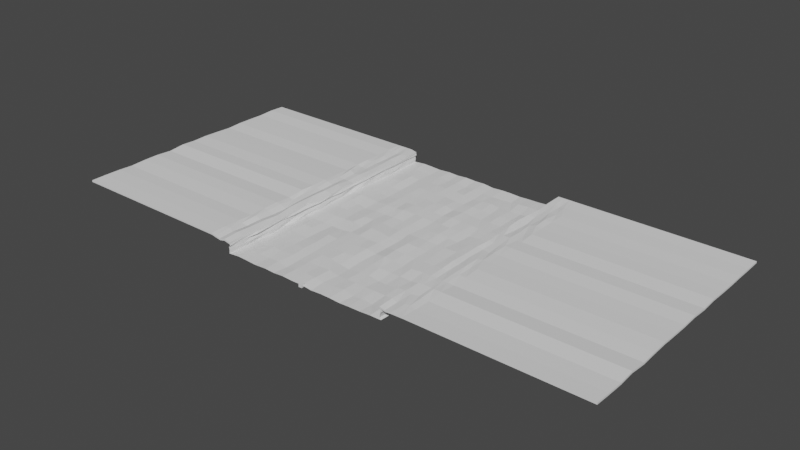 # Source: flatMedium.blend  (saved by Blender 2.93.21; exported with 4.5.12 LTS)
import bpy
from mathutils import Matrix  # noqa: F401  (used for matrix-valued properties, if any)

bpy.ops.wm.read_factory_settings(use_empty=True)
scene = bpy.context.scene
scene.name = 'Scene'

# ---- collections
col_collection = bpy.data.collections.new('Collection'); scene.collection.children.link(col_collection)

# ---- world
world_world = bpy.data.worlds.new('World'); scene.world = world_world
world_world.use_nodes = True; world_world.node_tree.nodes.clear()
_N = world_world.node_tree.nodes; _L = world_world.node_tree.links
n0 = _N.new('ShaderNodeOutputWorld'); n0.name = 'World Output'; n0.location = (300, 300)
n1 = _N.new('ShaderNodeBackground'); n1.name = 'Background'; n1.location = (10, 300)
n1.inputs[0].default_value = (0.05088, 0.05088, 0.05088, 1.0)
_L.new(n1.outputs[0], n0.inputs[0])
n0.is_active_output = True
world_world.color = (0.05088, 0.05088, 0.05088)
world_world.use_sun_shadow = False
world_world.sun_shadow_jitter_overblur = 0.0

# ---- meshes
me_cube_005 = bpy.data.meshes.new('Cube.005')
me_cube_005.from_pydata([(-1.0, -1.0, -1.0), (-1.0, -1.0, 1.0), (-1.0, 1.0, -1.0), (-1.0, 1.0, 1.0), (1.0, -1.0, -1.0), (1.0, -1.0, 1.0), (1.0, 1.0, -1.0), (1.0, 1.0, 1.0)], [], [(0, 1, 3, 2), (2, 3, 7, 6), (6, 7, 5, 4), (4, 5, 1, 0), (2, 6, 4, 0), (7, 3, 1, 5)])
_uv = me_cube_005.uv_layers.new(name='UVMap')
_uv.uv.foreach_set('vector', [0.375, 0.0, 0.625, 0.0, 0.625, 0.25, 0.375, 0.25, 0.375, 0.25, 0.625, 0.25, 0.625, 0.5, 0.375, 0.5, 0.375, 0.5, 0.625, 0.5, 0.625, 0.75, 0.375, 0.75, 0.375, 0.75, 0.625, 0.75, 0.625, 1.0, 0.375, 1.0, 0.125, 0.5, 0.375, 0.5, 0.375, 0.75, 0.125, 0.75, 0.625, 0.5, 0.875, 0.5, 0.875, 0.75, 0.625, 0.75])
me_cube_005.use_remesh_fix_poles = True
me_cube_005.use_remesh_preserve_attributes = False
me_cube_005.use_mirror_x = True
me_cube_005.update()
me_plane_010 = bpy.data.meshes.new('Plane.010')
me_plane_010.from_pydata([(50.18, -149.2, 0.1691), (-50.14, -149.2, 4.894), (-63.44, -149.2, 6.0), (49.5, -149.2, 6.171), (-50.87, -149.2, -0.5454), (63.1, -149.2, 6.038), (56.55, -149.2, 5.87), (-57.27, -149.2, 4.9), (0.0, -149.2, 0.0), (24.57, -149.2, -0.681), (-53.87, -149.2, 5.68), (-60.67, -149.2, 5.487), (52.73, -149.2, 5.49), (59.58, -149.2, 5.933), (-24.97, -149.2, -0.007922), (30.27, -149.2, -0.4052), (37.18, -149.2, -0.292), (43.67, -149.2, 0.1162), (6.199, -149.2, -0.7279), (12.58, -149.2, -0.3395), (18.18, -149.2, -0.3658), (-18.99, -149.2, -0.3053), (-12.84, -149.2, 0.1388), (-6.22, -149.2, -0.1648), (-43.73, -149.2, 0.07857), (-38.17, -149.2, -0.1235), (-32.3, -149.2, -0.4516), (50.18, 0.0, 0.1691), (-50.14, 0.0, 4.894), (-63.44, 0.0, 5.68), (49.5, 0.0, 6.171), (-50.87, 0.0, -0.5454), (63.1, 0.0, 6.171), (56.55, 0.0, 6.171), (-57.27, 0.0, 5.68), (0.0, 0.0, 0.0), (24.57, 0.0, -0.681), (-53.87, 0.0, 5.68), (-60.67, 0.0, 5.68), (52.73, 0.0, 6.171), (59.58, 0.0, 6.171), (-24.97, 0.0, -0.007922), (30.27, 0.0, -0.4052), (37.18, 0.0, -0.292), (43.67, 0.0, 0.1162), (6.199, 0.0, -0.7279), (12.58, 0.0, -0.3395), (18.18, 0.0, -0.3658), (-18.99, 0.0, -0.3053), (-12.84, 0.0, 0.1388), (-6.22, 0.0, -0.1648), (-43.73, 0.0, 0.07857), (-38.17, 0.0, -0.1235), (-32.3, 0.0, -0.4516), (-12.72, -9.241, 0.2242), (-12.65, -19.49, 0.2734), (-12.37, -28.45, -0.04284), (-13.29, -36.71, 0.05844), (-13.34, -46.23, -0.2124), (-13.34, -56.21, 0.6749), (-13.22, -65.17, -0.4579), (-12.92, -74.53, 0.1488), (-12.69, -84.09, 0.6609), (-12.85, -93.11, 0.06557), (-12.61, -103.5, 0.02041), (-12.77, -111.9, 0.03221), (-12.85, -121.2, 0.1212), (-12.73, -130.7, 0.1479), (-12.99, -139.5, -0.06449), (-18.92, -140.4, -0.91), (-18.94, -131.1, -0.7021), (-18.63, -121.4, -0.1827), (-19.42, -111.7, -0.1169), (-19.39, -103.0, -0.2122), (-18.7, -92.91, -0.1827), (-19.63, -83.71, -0.9886), (-19.07, -74.5, -0.01149), (-18.76, -65.34, -0.6228), (-18.34, -56.68, -0.1557), (-19.04, -46.7, -0.1827), (-18.96, -37.31, -0.2472), (-19.55, -28.25, 0.1741), (-19.08, -18.7, -0.04387), (-18.61, -9.521, -0.4141), (-0.004069, -9.349, 0.01543), (-0.3664, -19.11, -0.0876), (0.3576, -27.85, -0.6437), (0.5117, -36.81, 0.3152), (-0.06065, -46.77, -0.2582), (0.1106, -55.65, 0.1675), (0.05625, -65.38, -0.1046), (-0.505, -74.69, -0.2015), (-0.04539, -84.28, -0.2481), (-0.001335, -93.25, 0.0002361), (0.5561, -102.0, 0.4928), (0.008289, -111.9, -1.964e-07), (0.3071, -121.6, -0.697), (0.6318, -130.1, 0.1238), (0.6038, -140.3, 0.4094), (-5.902, -140.0, 0.2291), (-6.712, -130.3, -0.1944), (-6.582, -121.4, 0.3298), (-6.214, -111.9, 0.05745), (-5.586, -102.6, 0.1156), (-5.876, -93.77, 0.03614), (-6.334, -83.73, 0.4763), (-5.837, -75.05, -0.7098), (-5.629, -65.35, -0.2613), (-6.203, -55.09, -0.2273), (-6.272, -47.24, 0.4151), (-6.192, -37.43, -0.1709), (-6.683, -27.81, -0.09628), (-6.25, -18.64, -0.1766), (-6.37, -9.619, -0.6447), (-25.09, -9.407, 0.0551), (-24.75, -17.8, -0.1296), (-24.94, -27.81, 0.06039), (-25.19, -37.29, -0.1544), (-24.95, -46.36, -0.03682), (-24.97, -56.24, 0.08149), (-24.93, -65.96, -0.112), (-25.21, -74.9, -0.1083), (-25.15, -84.19, 0.4183), (-24.88, -93.09, -0.9203), (-25.21, -103.1, 0.3344), (-24.44, -112.3, 0.3858), (-25.14, -121.3, 0.05158), (-24.43, -130.3, -0.1757), (-25.21, -139.9, -0.07806), (-32.27, -139.4, -0.6632), (-32.49, -130.9, 0.07534), (-32.33, -121.2, -0.4224), (-32.36, -111.9, -0.6257), (-32.62, -102.8, -0.8257), (-31.73, -93.41, -0.7002), (-31.63, -83.62, -0.2433), (-32.41, -74.59, -0.3844), (-32.59, -65.63, -1.002), (-32.22, -56.31, -0.2872), (-32.18, -47.24, -0.778), (-32.2, -37.24, -0.5114), (-32.42, -28.09, -0.5812), (-32.85, -18.9, -0.3918), (-32.25, -9.369, -0.5589), (-50.93, -9.187, -0.5252), (-50.99, -18.89, -0.7425), (-50.86, -27.99, -0.5817), (-50.91, -37.27, -0.5185), (-50.44, -46.62, 0.2354), (-50.7, -55.96, -0.2378), (-50.76, -65.26, -0.2033), (-51.09, -74.51, -0.3092), (-50.31, -83.51, -0.446), (-50.93, -93.4, -0.6393), (-50.07, -103.2, -0.5186), (-51.25, -111.6, -0.5693), (-50.57, -120.8, -1.129), (-51.47, -130.7, -0.8807), (-50.9, -139.9, -0.5919), (-43.02, -9.055, 0.2293), (-43.79, -18.75, 0.0933), (-43.69, -28.03, 0.08143), (-43.71, -37.31, -0.07818), (-43.56, -46.66, -0.0573), (-44.36, -56.34, 0.4225), (-43.67, -64.71, 0.4515), (-43.63, -74.79, 0.02297), (-43.61, -83.82, 0.1151), (-43.76, -93.26, -0.3561), (-43.31, -102.5, 0.252), (-43.8, -111.5, 0.08167), (-44.39, -120.5, -0.1922), (-44.12, -130.9, -0.717), (-42.98, -140.0, -0.1497), (-38.54, -9.152, -0.2852), (-38.3, -19.4, 0.472), (-37.84, -27.69, 0.6058), (-38.5, -36.99, -0.2242), (-38.29, -46.75, -0.3087), (-38.78, -56.02, -0.1373), (-38.79, -64.96, -0.4698), (-38.09, -74.66, -0.1808), (-38.07, -84.37, 0.2404), (-37.55, -93.52, -0.3456), (-38.07, -102.7, -0.03114), (-38.34, -111.6, -0.2425), (-37.64, -121.2, -0.06571), (-38.17, -130.1, -0.1238), (-38.5, -140.2, -0.3857), (-50.29, -140.0, 5.14), (-49.95, -130.3, 4.885), (-49.94, -121.6, 4.421), (-49.86, -111.5, 4.797), (-50.28, -103.3, 4.868), (-50.76, -93.15, 5.47), (-49.88, -83.49, 4.134), (-49.65, -74.91, 5.257), (-50.32, -65.04, 5.199), (-50.69, -55.91, 4.516), (-50.29, -46.5, 4.858), (-50.05, -38.15, 5.115), (-49.68, -28.28, 5.165), (-49.65, -19.24, 4.526), (-49.7, -8.622, 5.403), (50.11, -9.157, 0.1761), (49.4, -19.08, 0.597), (50.29, -27.58, 0.09902), (50.79, -37.28, 0.8997), (50.23, -46.68, 0.1358), (49.35, -55.51, 0.4471), (50.98, -65.3, -0.1532), (50.21, -74.66, 0.135), (50.15, -83.91, 0.187), (50.13, -93.17, -0.03858), (49.48, -103.1, 0.6517), (49.63, -112.2, 0.3086), (49.92, -121.0, 0.2457), (50.02, -130.4, -0.5352), (50.74, -140.1, 0.29), (43.93, -140.4, 0.6219), (43.91, -131.1, -0.119), (43.64, -121.2, 0.08951), (43.49, -111.9, 0.09453), (43.47, -102.1, 0.08174), (43.54, -93.19, 0.1992), (43.78, -84.33, 0.5151), (43.61, -74.63, 0.2226), (43.73, -64.86, 0.2582), (43.7, -55.93, 0.1027), (43.29, -46.7, 0.2609), (43.71, -37.27, 0.159), (43.78, -27.82, 0.3619), (43.78, -18.63, 0.2289), (42.82, -9.833, 0.2375), (24.88, -8.778, -0.9195), (24.25, -19.32, -0.4012), (24.48, -28.17, -0.8152), (24.74, -37.55, -0.7645), (25.11, -46.12, -0.2395), (24.63, -55.93, -0.4675), (24.07, -64.94, -0.6575), (24.38, -74.62, -0.6133), (24.55, -83.15, -0.73), (24.48, -93.33, -0.649), (24.56, -102.2, -1.086), (24.56, -111.9, -0.6881), (24.74, -121.2, -1.264), (24.56, -130.7, -0.4392), (25.01, -140.0, -0.9283), (18.65, -139.7, 0.07911), (17.88, -130.2, -0.5477), (18.27, -121.2, -0.4407), (17.81, -112.6, -0.1791), (18.18, -102.6, -0.3521), (18.18, -93.29, -0.371), (18.91, -83.75, -0.1817), (18.11, -74.54, -0.5256), (18.22, -65.29, 0.2184), (18.08, -55.89, -0.263), (18.22, -46.65, -0.4089), (18.15, -36.61, -0.4411), (18.16, -28.16, -0.427), (18.16, -18.4, -0.1236), (18.13, -9.715, -0.8432), (-53.93, -9.332, 5.519), (-53.96, -18.53, 5.733), (-53.4, -28.06, 5.708), (-53.53, -38.03, 5.312), (-53.96, -46.84, 5.456), (-53.87, -56.33, 5.059), (-53.98, -65.29, 6.054), (-54.27, -74.55, 5.682), (-53.94, -84.46, 6.239), (-54.66, -93.08, 5.714), (-54.19, -102.5, 5.887), (-53.23, -112.2, 5.162), (-53.68, -120.8, 5.553), (-53.98, -130.6, 5.602), (-54.16, -139.6, 5.942), (-57.39, -140.6, 5.284), (-57.84, -130.1, 4.337), (-57.24, -121.2, 4.821), (-56.94, -112.6, 4.326), (-56.71, -103.0, 4.295), (-57.24, -93.2, 4.7), (-57.14, -84.05, 4.973), (-57.28, -74.67, 4.849), (-57.04, -66.03, 5.184), (-57.31, -55.95, 4.917), (-57.24, -47.34, 5.314), (-57.44, -37.16, 4.792), (-57.14, -28.6, 5.126), (-57.03, -18.5, 5.048), (-57.44, -9.385, 4.854), (29.78, -9.16, -0.2132), (30.82, -18.75, -0.5623), (30.66, -27.91, 0.03005), (30.28, -37.27, -0.3858), (30.08, -46.91, -0.5099), (30.99, -56.01, -0.8998), (30.05, -65.07, -1.145), (29.42, -75.12, -0.465), (30.28, -83.93, -0.3884), (30.31, -93.25, -0.4404), (30.25, -102.8, -0.3194), (30.29, -111.7, -0.6987), (29.84, -121.6, -1.09), (30.04, -130.3, -0.5348), (30.24, -139.9, -0.5045), (36.79, -9.415, 0.3622), (37.31, -18.54, -0.7938), (37.27, -27.74, -0.6369), (37.5, -37.59, -0.4428), (36.8, -46.82, -0.2285), (37.38, -55.66, -0.3947), (37.18, -65.27, -0.268), (37.08, -74.66, -0.2511), (36.77, -83.39, -0.5575), (37.02, -92.84, -0.3834), (37.37, -102.4, 0.007552), (37.18, -111.5, -1.026), (37.02, -121.3, -0.2473), (37.01, -130.7, -0.3101), (36.81, -139.6, -1.115), (-60.72, -9.819, 5.451), (-59.93, -18.31, 5.854), (-60.19, -27.8, 5.499), (-60.79, -36.86, 4.891), (-61.1, -46.18, 6.153), (-60.65, -55.95, 5.497), (-60.51, -65.5, 6.003), (-60.52, -75.02, 5.547), (-61.22, -84.04, 5.221), (-60.6, -93.67, 4.831), (-60.77, -102.4, 5.645), (-60.72, -111.9, 5.436), (-60.68, -120.8, 5.915), (-60.85, -130.7, 5.403), (-60.72, -139.0, 5.891), (-63.44, -139.9, 6.082), (-63.44, -130.3, 5.973), (-63.44, -121.7, 5.557), (-63.44, -111.8, 5.991), (-63.44, -102.9, 6.041), (-63.44, -93.23, 5.429), (-63.44, -83.34, 6.365), (-63.44, -74.73, 5.953), (-63.44, -65.38, 6.181), (-63.44, -55.54, 5.825), (-63.44, -46.3, 5.399), (-63.44, -37.23, 5.87), (-63.44, -28.35, 5.8), (-63.44, -18.67, 5.648), (-63.44, -9.357, 6.045), (6.187, -9.318, -0.4963), (6.687, -19.26, -0.6509), (6.167, -28.01, -0.6893), (6.161, -37.29, -0.7315), (6.127, -46.46, -0.5628), (6.746, -56.27, -0.5557), (6.782, -65.56, -0.7053), (5.494, -74.67, -0.6588), (6.421, -83.52, -0.8441), (5.961, -93.09, -1.118), (6.328, -102.2, -0.6466), (5.845, -111.7, -0.6703), (5.851, -121.9, -1.223), (6.979, -130.7, -0.5892), (5.901, -140.1, -0.4049), (56.21, -9.7, 5.399), (56.01, -19.4, 5.573), (57.0, -27.83, 5.63), (55.74, -37.56, 5.511), (56.34, -46.52, 5.572), (56.44, -56.41, 6.038), (56.77, -65.46, 5.63), (57.02, -75.07, 5.24), (56.65, -83.93, 5.84), (57.01, -93.93, 6.206), (56.83, -102.6, 5.996), (56.9, -112.2, 5.851), (57.05, -120.9, 5.93), (57.01, -129.7, 5.599), (56.79, -139.9, 6.027), (52.53, -140.4, 5.397), (53.01, -131.0, 5.63), (52.43, -120.8, 6.167), (52.87, -111.1, 5.628), (52.29, -102.5, 5.207), (52.73, -93.25, 5.489), (52.3, -84.16, 5.466), (52.53, -73.82, 5.174), (52.76, -65.2, 5.485), (52.6, -56.18, 5.966), (52.72, -47.27, 4.992), (53.47, -37.36, 4.936), (52.84, -28.32, 5.354), (52.77, -18.44, 5.478), (53.0, -8.885, 5.73), (12.54, -10.05, -0.7645), (12.15, -18.87, -0.3231), (12.63, -28.75, 0.08335), (12.23, -36.43, -0.3897), (12.34, -46.43, 0.3786), (12.25, -55.65, -0.1589), (12.56, -65.29, -0.3625), (12.5, -74.64, -0.5461), (12.73, -84.13, 0.3415), (11.77, -92.96, -0.184), (12.94, -102.6, 0.3831), (12.61, -111.9, -0.3181), (13.19, -121.5, -0.3496), (12.52, -130.5, -0.5264), (12.63, -139.9, -0.3001), (49.52, -140.4, 6.447), (49.02, -129.9, 5.632), (49.66, -121.4, 6.238), (50.02, -112.6, 6.121), (49.55, -102.9, 6.1), (49.0, -93.52, 6.074), (49.5, -83.92, 6.167), (49.31, -74.79, 6.02), (50.05, -65.12, 5.99), (49.42, -55.64, 5.741), (49.51, -46.66, 6.417), (48.54, -37.13, 6.019), (49.53, -28.14, 6.136), (49.84, -18.67, 5.725), (49.23, -9.94, 5.858), (63.1, -9.127, 5.981), (63.1, -18.72, 6.003), (63.1, -27.42, 5.81), (63.1, -37.46, 5.917), (63.1, -46.33, 6.193), (63.1, -55.81, 5.596), (63.1, -65.2, 6.231), (63.1, -74.55, 5.815), (63.1, -83.46, 5.911), (63.1, -93.12, 6.163), (63.1, -102.7, 5.831), (63.1, -111.4, 5.273), (63.1, -121.4, 6.276), (63.1, -130.5, 5.426), (63.1, -140.1, 5.649), (59.48, -139.7, 5.97), (59.18, -130.7, 6.033), (58.75, -121.1, 6.135), (59.68, -111.9, 5.727), (59.52, -102.6, 5.873), (59.31, -93.23, 5.668), (59.69, -83.93, 5.914), (59.45, -74.83, 5.921), (59.74, -64.92, 6.13), (60.38, -55.81, 5.591), (59.14, -46.6, 5.375), (59.41, -36.87, 6.176), (59.21, -28.46, 6.335), (60.02, -18.23, 5.739), (59.04, -9.176, 5.905), (-163.2, -149.2, 6.0), (162.8, -149.2, 6.038), (-163.2, 0.0, 5.68), (162.8, 0.0, 6.171), (-163.2, -139.9, 6.082), (-163.2, -130.3, 5.973), (-163.2, -121.7, 5.557), (-163.2, -111.8, 5.991), (-163.2, -102.9, 6.041), (-163.2, -93.23, 5.429), (-163.2, -83.34, 6.365), (-163.2, -74.73, 5.953), (-163.2, -65.38, 6.181), (-163.2, -55.54, 5.825), (-163.2, -46.3, 5.399), (-163.2, -37.23, 5.87), (-163.2, -28.35, 5.8), (-163.2, -18.67, 5.648), (-163.2, -9.357, 6.045), (162.8, -9.127, 5.981), (162.8, -18.72, 6.003), (162.8, -27.42, 5.81), (162.8, -37.46, 5.917), (162.8, -46.33, 6.193), (162.8, -55.81, 5.596), (162.8, -65.2, 6.231), (162.8, -74.55, 5.815), (162.8, -83.46, 5.911), (162.8, -93.12, 6.163), (162.8, -102.7, 5.831), (162.8, -111.4, 5.273), (162.8, -121.4, 6.276), (162.8, -130.5, 5.426), (162.8, -140.1, 5.649), (-50.14, -149.2, 5.894), (-63.44, -149.2, 7.0), (49.5, -149.2, 7.171), (63.1, -149.2, 7.038), (56.55, -149.2, 6.87), (-57.27, -149.2, 5.9), (-53.87, -149.2, 6.68), (-60.67, -149.2, 6.487), (52.73, -149.2, 6.49), (59.58, -149.2, 6.933), (-50.14, 0.0, 5.894), (-63.44, 0.0, 6.68), (49.5, 0.0, 7.171), (63.1, 0.0, 7.171), (56.55, 0.0, 7.171), (-57.27, 0.0, 6.68), (-53.87, 0.0, 6.68), (-60.67, 0.0, 6.68), (52.73, 0.0, 7.171), (59.58, 0.0, 7.171), (-50.29, -140.0, 6.14), (-49.95, -130.3, 5.885), (-49.94, -121.6, 5.421), (-49.86, -111.5, 5.797), (-50.28, -103.3, 5.868), (-50.76, -93.15, 6.47), (-49.88, -83.49, 5.134), (-49.65, -74.91, 6.257), (-50.32, -65.04, 6.199), (-50.69, -55.91, 5.516), (-50.29, -46.5, 5.858), (-50.05, -38.15, 6.115), (-49.68, -28.28, 6.165), (-49.65, -19.24, 5.526), (-49.7, -8.622, 6.403), (-53.93, -9.332, 6.519), (-53.96, -18.53, 6.733), (-53.4, -28.06, 6.708), (-53.53, -38.03, 6.312), (-53.96, -46.84, 6.456), (-53.87, -56.33, 6.059), (-53.98, -65.29, 7.054), (-54.27, -74.55, 6.682), (-53.94, -84.46, 7.239), (-54.66, -93.08, 6.714), (-54.19, -102.5, 6.887), (-53.23, -112.2, 6.162), (-53.68, -120.8, 6.553), (-53.98, -130.6, 6.602), (-54.16, -139.6, 6.942), (-57.39, -140.6, 6.284), (-57.84, -130.1, 5.337), (-57.24, -121.2, 5.821), (-56.94, -112.6, 5.326), (-56.71, -103.0, 5.295), (-57.24, -93.2, 5.7), (-57.14, -84.05, 5.973), (-57.28, -74.67, 5.849), (-57.04, -66.03, 6.184), (-57.31, -55.95, 5.917), (-57.24, -47.34, 6.314), (-57.44, -37.16, 5.792), (-57.14, -28.6, 6.126), (-57.03, -18.5, 6.048), (-57.44, -9.385, 5.854), (-60.72, -9.819, 6.451), (-59.93, -18.31, 6.854), (-60.19, -27.8, 6.499), (-60.79, -36.86, 5.891), (-61.1, -46.18, 7.153), (-60.65, -55.95, 6.497), (-60.51, -65.5, 7.003), (-60.52, -75.02, 6.547), (-61.22, -84.04, 6.221), (-60.6, -93.67, 5.831), (-60.77, -102.4, 6.645), (-60.72, -111.9, 6.436), (-60.68, -120.8, 6.915), (-60.85, -130.7, 6.403), (-60.72, -139.0, 6.891), (-63.44, -139.9, 7.082), (-63.44, -130.3, 6.973), (-63.44, -121.7, 6.557), (-63.44, -111.8, 6.991), (-63.44, -102.9, 7.041), (-63.44, -93.23, 6.429), (-63.44, -83.34, 7.365), (-63.44, -74.73, 6.953), (-63.44, -65.38, 7.181), (-63.44, -55.54, 6.825), (-63.44, -46.3, 6.399), (-63.44, -37.23, 6.87), (-63.44, -28.35, 6.8), (-63.44, -18.67, 6.648), (-63.44, -9.357, 7.045), (56.21, -9.7, 6.399), (56.01, -19.4, 6.573), (57.0, -27.83, 6.63), (55.74, -37.56, 6.511), (56.34, -46.52, 6.572), (56.44, -56.41, 7.038), (56.77, -65.46, 6.63), (57.02, -75.07, 6.24), (56.65, -83.93, 6.84), (57.01, -93.93, 7.206), (56.83, -102.6, 6.996), (56.9, -112.2, 6.851), (57.05, -120.9, 6.93), (57.01, -129.7, 6.599), (56.79, -139.9, 7.027), (52.53, -140.4, 6.397), (53.01, -131.0, 6.63), (52.43, -120.8, 7.167), (52.87, -111.1, 6.628), (52.29, -102.5, 6.207), (52.73, -93.25, 6.489), (52.3, -84.16, 6.466), (52.53, -73.82, 6.174), (52.76, -65.2, 6.485), (52.6, -56.18, 6.966), (52.72, -47.27, 5.992), (53.47, -37.36, 5.936), (52.84, -28.32, 6.354), (52.77, -18.44, 6.478), (53.0, -8.885, 6.73), (49.52, -140.4, 7.447), (49.02, -129.9, 6.632), (49.66, -121.4, 7.238), (50.02, -112.6, 7.121), (49.55, -102.9, 7.1), (49.0, -93.52, 7.074), (49.5, -83.92, 7.167), (49.31, -74.79, 7.02), (50.05, -65.12, 6.99), (49.42, -55.64, 6.741), (49.51, -46.66, 7.417), (48.54, -37.13, 7.019), (49.53, -28.14, 7.136), (49.84, -18.67, 6.725), (49.23, -9.94, 6.858), (63.1, -9.127, 6.981), (63.1, -18.72, 7.003), (63.1, -27.42, 6.81), (63.1, -37.46, 6.917), (63.1, -46.33, 7.193), (63.1, -55.81, 6.596), (63.1, -65.2, 7.231), (63.1, -74.55, 6.815), (63.1, -83.46, 6.911), (63.1, -93.12, 7.163), (63.1, -102.7, 6.831), (63.1, -111.4, 6.273), (63.1, -121.4, 7.276), (63.1, -130.5, 6.426), (63.1, -140.1, 6.649), (59.48, -139.7, 6.97), (59.18, -130.7, 7.033), (58.75, -121.1, 7.135), (59.68, -111.9, 6.727), (59.52, -102.6, 6.873), (59.31, -93.23, 6.668), (59.69, -83.93, 6.914), (59.45, -74.83, 6.921), (59.74, -64.92, 7.13), (60.38, -55.81, 6.591), (59.14, -46.6, 6.375), (59.41, -36.87, 7.176), (59.21, -28.46, 7.335), (60.02, -18.23, 6.739), (59.04, -9.176, 6.905), (-163.2, -149.2, 7.0), (162.8, -149.2, 7.038), (-163.2, 0.0, 6.68), (162.8, 0.0, 7.171), (-163.2, -139.9, 7.082), (-163.2, -130.3, 6.973), (-163.2, -121.7, 6.557), (-163.2, -111.8, 6.991), (-163.2, -102.9, 7.041), (-163.2, -93.23, 6.429), (-163.2, -83.34, 7.365), (-163.2, -74.73, 6.953), (-163.2, -65.38, 7.181), (-163.2, -55.54, 6.825), (-163.2, -46.3, 6.399), (-163.2, -37.23, 6.87), (-163.2, -28.35, 6.8), (-163.2, -18.67, 6.648), (-163.2, -9.357, 7.045), (162.8, -9.127, 6.981), (162.8, -18.72, 7.003), (162.8, -27.42, 6.81), (162.8, -37.46, 6.917), (162.8, -46.33, 7.193), (162.8, -55.81, 6.596), (162.8, -65.2, 7.231), (162.8, -74.55, 6.815), (162.8, -83.46, 6.911), (162.8, -93.12, 7.163), (162.8, -102.7, 6.831), (162.8, -111.4, 6.273), (162.8, -121.4, 7.276), (162.8, -130.5, 6.426), (162.8, -140.1, 6.649)], [], [(54, 49, 48, 83), (84, 35, 50, 113), (113, 50, 49, 54), (114, 41, 53, 143), (159, 51, 31, 144), (174, 52, 51, 159), (204, 27, 44, 233), (143, 53, 52, 174), (234, 36, 47, 263), (264, 293, 34, 37), (294, 42, 36, 234), (203, 264, 37, 28), (309, 43, 42, 294), (324, 353, 29, 38), (233, 44, 43, 309), (293, 324, 38, 34), (354, 45, 35, 84), (369, 398, 39, 33), (399, 46, 45, 354), (398, 428, 30, 39), (263, 47, 46, 399), (429, 458, 40, 32), (83, 48, 41, 114), (458, 369, 33, 40), (13, 6, 383, 444), (444, 383, 382, 445), (445, 382, 381, 446), (446, 381, 380, 447), (447, 380, 379, 448), (448, 379, 378, 449), (449, 378, 377, 450), (450, 377, 376, 451), (451, 376, 375, 452), (452, 375, 374, 453), (453, 374, 373, 454), (454, 373, 372, 455), (455, 372, 371, 456), (456, 371, 370, 457), (457, 370, 369, 458), (21, 69, 128, 14), (69, 70, 127, 128), (70, 71, 126, 127), (71, 72, 125, 126), (72, 73, 124, 125), (73, 74, 123, 124), (74, 75, 122, 123), (75, 76, 121, 122), (76, 77, 120, 121), (77, 78, 119, 120), (78, 79, 118, 119), (79, 80, 117, 118), (80, 81, 116, 117), (81, 82, 115, 116), (82, 83, 114, 115), (5, 13, 444, 443), (443, 444, 445, 442), (442, 445, 446, 441), (441, 446, 447, 440), (440, 447, 448, 439), (439, 448, 449, 438), (438, 449, 450, 437), (437, 450, 451, 436), (436, 451, 452, 435), (435, 452, 453, 434), (434, 453, 454, 433), (433, 454, 455, 432), (432, 455, 456, 431), (431, 456, 457, 430), (430, 457, 458, 429), (20, 249, 413, 19), (249, 250, 412, 413), (250, 251, 411, 412), (251, 252, 410, 411), (252, 253, 409, 410), (253, 254, 408, 409), (254, 255, 407, 408), (255, 256, 406, 407), (256, 257, 405, 406), (257, 258, 404, 405), (258, 259, 403, 404), (259, 260, 402, 403), (260, 261, 401, 402), (261, 262, 400, 401), (262, 263, 399, 400), (12, 3, 414, 384), (384, 414, 415, 385), (385, 415, 416, 386), (386, 416, 417, 387), (387, 417, 418, 388), (388, 418, 419, 389), (389, 419, 420, 390), (390, 420, 421, 391), (391, 421, 422, 392), (392, 422, 423, 393), (393, 423, 424, 394), (394, 424, 425, 395), (395, 425, 426, 396), (396, 426, 427, 397), (397, 427, 428, 398), (19, 413, 368, 18), (413, 412, 367, 368), (412, 411, 366, 367), (411, 410, 365, 366), (410, 409, 364, 365), (409, 408, 363, 364), (408, 407, 362, 363), (407, 406, 361, 362), (406, 405, 360, 361), (405, 404, 359, 360), (404, 403, 358, 359), (403, 402, 357, 358), (402, 401, 356, 357), (401, 400, 355, 356), (400, 399, 354, 355), (6, 12, 384, 383), (383, 384, 385, 382), (382, 385, 386, 381), (381, 386, 387, 380), (380, 387, 388, 379), (379, 388, 389, 378), (378, 389, 390, 377), (377, 390, 391, 376), (376, 391, 392, 375), (375, 392, 393, 374), (374, 393, 394, 373), (373, 394, 395, 372), (372, 395, 396, 371), (371, 396, 397, 370), (370, 397, 398, 369), (18, 368, 98, 8), (368, 367, 97, 98), (367, 366, 96, 97), (366, 365, 95, 96), (365, 364, 94, 95), (364, 363, 93, 94), (363, 362, 92, 93), (362, 361, 91, 92), (361, 360, 90, 91), (360, 359, 89, 90), (359, 358, 88, 89), (358, 357, 87, 88), (357, 356, 86, 87), (356, 355, 85, 86), (355, 354, 84, 85), (7, 11, 338, 279), (279, 338, 337, 280), (280, 337, 336, 281), (281, 336, 335, 282), (282, 335, 334, 283), (283, 334, 333, 284), (284, 333, 332, 285), (285, 332, 331, 286), (286, 331, 330, 287), (287, 330, 329, 288), (288, 329, 328, 289), (289, 328, 327, 290), (290, 327, 326, 291), (291, 326, 325, 292), (292, 325, 324, 293), (17, 219, 323, 16), (219, 220, 322, 323), (220, 221, 321, 322), (221, 222, 320, 321), (222, 223, 319, 320), (223, 224, 318, 319), (224, 225, 317, 318), (225, 226, 316, 317), (226, 227, 315, 316), (227, 228, 314, 315), (228, 229, 313, 314), (229, 230, 312, 313), (230, 231, 311, 312), (231, 232, 310, 311), (232, 233, 309, 310), (11, 2, 339, 338), (338, 339, 340, 337), (337, 340, 341, 336), (336, 341, 342, 335), (335, 342, 343, 334), (334, 343, 344, 333), (333, 344, 345, 332), (332, 345, 346, 331), (331, 346, 347, 330), (330, 347, 348, 329), (329, 348, 349, 328), (328, 349, 350, 327), (327, 350, 351, 326), (326, 351, 352, 325), (325, 352, 353, 324), (16, 323, 308, 15), (323, 322, 307, 308), (322, 321, 306, 307), (321, 320, 305, 306), (320, 319, 304, 305), (319, 318, 303, 304), (318, 317, 302, 303), (317, 316, 301, 302), (316, 315, 300, 301), (315, 314, 299, 300), (314, 313, 298, 299), (313, 312, 297, 298), (312, 311, 296, 297), (311, 310, 295, 296), (310, 309, 294, 295), (1, 10, 278, 189), (189, 278, 277, 190), (190, 277, 276, 191), (191, 276, 275, 192), (192, 275, 274, 193), (193, 274, 273, 194), (194, 273, 272, 195), (195, 272, 271, 196), (196, 271, 270, 197), (197, 270, 269, 198), (198, 269, 268, 199), (199, 268, 267, 200), (200, 267, 266, 201), (201, 266, 265, 202), (202, 265, 264, 203), (15, 308, 248, 9), (308, 307, 247, 248), (307, 306, 246, 247), (306, 305, 245, 246), (305, 304, 244, 245), (304, 303, 243, 244), (303, 302, 242, 243), (302, 301, 241, 242), (301, 300, 240, 241), (300, 299, 239, 240), (299, 298, 238, 239), (298, 297, 237, 238), (297, 296, 236, 237), (296, 295, 235, 236), (295, 294, 234, 235), (10, 7, 279, 278), (278, 279, 280, 277), (277, 280, 281, 276), (276, 281, 282, 275), (275, 282, 283, 274), (274, 283, 284, 273), (273, 284, 285, 272), (272, 285, 286, 271), (271, 286, 287, 270), (270, 287, 288, 269), (269, 288, 289, 268), (268, 289, 290, 267), (267, 290, 291, 266), (266, 291, 292, 265), (265, 292, 293, 264), (9, 248, 249, 20), (248, 247, 250, 249), (247, 246, 251, 250), (246, 245, 252, 251), (245, 244, 253, 252), (244, 243, 254, 253), (243, 242, 255, 254), (242, 241, 256, 255), (241, 240, 257, 256), (240, 239, 258, 257), (239, 238, 259, 258), (238, 237, 260, 259), (237, 236, 261, 260), (236, 235, 262, 261), (235, 234, 263, 262), (26, 129, 188, 25), (129, 130, 187, 188), (130, 131, 186, 187), (131, 132, 185, 186), (132, 133, 184, 185), (133, 134, 183, 184), (134, 135, 182, 183), (135, 136, 181, 182), (136, 137, 180, 181), (137, 138, 179, 180), (138, 139, 178, 179), (139, 140, 177, 178), (140, 141, 176, 177), (141, 142, 175, 176), (142, 143, 174, 175), (0, 218, 219, 17), (218, 217, 220, 219), (217, 216, 221, 220), (216, 215, 222, 221), (215, 214, 223, 222), (214, 213, 224, 223), (213, 212, 225, 224), (212, 211, 226, 225), (211, 210, 227, 226), (210, 209, 228, 227), (209, 208, 229, 228), (208, 207, 230, 229), (207, 206, 231, 230), (206, 205, 232, 231), (205, 204, 233, 232), (25, 188, 173, 24), (188, 187, 172, 173), (187, 186, 171, 172), (186, 185, 170, 171), (185, 184, 169, 170), (184, 183, 168, 169), (183, 182, 167, 168), (182, 181, 166, 167), (181, 180, 165, 166), (180, 179, 164, 165), (179, 178, 163, 164), (178, 177, 162, 163), (177, 176, 161, 162), (176, 175, 160, 161), (175, 174, 159, 160), (24, 173, 158, 4), (173, 172, 157, 158), (172, 171, 156, 157), (171, 170, 155, 156), (170, 169, 154, 155), (169, 168, 153, 154), (168, 167, 152, 153), (167, 166, 151, 152), (166, 165, 150, 151), (165, 164, 149, 150), (164, 163, 148, 149), (163, 162, 147, 148), (162, 161, 146, 147), (161, 160, 145, 146), (160, 159, 144, 145), (14, 128, 129, 26), (128, 127, 130, 129), (127, 126, 131, 130), (126, 125, 132, 131), (125, 124, 133, 132), (124, 123, 134, 133), (123, 122, 135, 134), (122, 121, 136, 135), (121, 120, 137, 136), (120, 119, 138, 137), (119, 118, 139, 138), (118, 117, 140, 139), (117, 116, 141, 140), (116, 115, 142, 141), (115, 114, 143, 142), (23, 99, 68, 22), (99, 100, 67, 68), (100, 101, 66, 67), (101, 102, 65, 66), (102, 103, 64, 65), (103, 104, 63, 64), (104, 105, 62, 63), (105, 106, 61, 62), (106, 107, 60, 61), (107, 108, 59, 60), (108, 109, 58, 59), (109, 110, 57, 58), (110, 111, 56, 57), (111, 112, 55, 56), (112, 113, 54, 55), (8, 98, 99, 23), (98, 97, 100, 99), (97, 96, 101, 100), (96, 95, 102, 101), (95, 94, 103, 102), (94, 93, 104, 103), (93, 92, 105, 104), (92, 91, 106, 105), (91, 90, 107, 106), (90, 89, 108, 107), (89, 88, 109, 108), (88, 87, 110, 109), (87, 86, 111, 110), (86, 85, 112, 111), (85, 84, 113, 112), (22, 68, 69, 21), (68, 67, 70, 69), (67, 66, 71, 70), (66, 65, 72, 71), (65, 64, 73, 72), (64, 63, 74, 73), (63, 62, 75, 74), (62, 61, 76, 75), (61, 60, 77, 76), (60, 59, 78, 77), (59, 58, 79, 78), (58, 57, 80, 79), (57, 56, 81, 80), (56, 55, 82, 81), (55, 54, 83, 82), (349, 348, 472, 473), (443, 442, 491, 492), (430, 429, 478, 479), (350, 349, 473, 474), (5, 443, 492, 460), (431, 430, 479, 480), (351, 350, 474, 475), (432, 431, 480, 481), (352, 351, 475, 476), (339, 2, 459, 463), (433, 432, 481, 482), (353, 352, 476, 477), (340, 339, 463, 464), (434, 433, 482, 483), (341, 340, 464, 465), (435, 434, 483, 484), (342, 341, 465, 466), (436, 435, 484, 485), (343, 342, 466, 467), (437, 436, 485, 486), (344, 343, 467, 468), (438, 437, 486, 487), (29, 353, 477, 461), (345, 344, 468, 469), (439, 438, 487, 488), (346, 345, 469, 470), (440, 439, 488, 489), (347, 346, 470, 471), (441, 440, 489, 490), (348, 347, 471, 472), (442, 441, 490, 491), (429, 32, 462, 478), (528, 509, 508, 557), (527, 503, 509, 528), (558, 510, 504, 587), (557, 508, 510, 558), (588, 507, 511, 617), (617, 511, 505, 632), (633, 506, 512, 662), (662, 512, 507, 588), (502, 648, 602, 497), (648, 649, 601, 602), (649, 650, 600, 601), (650, 651, 599, 600), (651, 652, 598, 599), (652, 653, 597, 598), (653, 654, 596, 597), (654, 655, 595, 596), (655, 656, 594, 595), (656, 657, 593, 594), (657, 658, 592, 593), (658, 659, 591, 592), (659, 660, 590, 591), (660, 661, 589, 590), (661, 662, 588, 589), (496, 647, 648, 502), (647, 646, 649, 648), (646, 645, 650, 649), (645, 644, 651, 650), (644, 643, 652, 651), (643, 642, 653, 652), (642, 641, 654, 653), (641, 640, 655, 654), (640, 639, 656, 655), (639, 638, 657, 656), (638, 637, 658, 657), (637, 636, 659, 658), (636, 635, 660, 659), (635, 634, 661, 660), (634, 633, 662, 661), (501, 603, 618, 495), (603, 604, 619, 618), (604, 605, 620, 619), (605, 606, 621, 620), (606, 607, 622, 621), (607, 608, 623, 622), (608, 609, 624, 623), (609, 610, 625, 624), (610, 611, 626, 625), (611, 612, 627, 626), (612, 613, 628, 627), (613, 614, 629, 628), (614, 615, 630, 629), (615, 616, 631, 630), (616, 617, 632, 631), (497, 602, 603, 501), (602, 601, 604, 603), (601, 600, 605, 604), (600, 599, 606, 605), (599, 598, 607, 606), (598, 597, 608, 607), (597, 596, 609, 608), (596, 595, 610, 609), (595, 594, 611, 610), (594, 593, 612, 611), (593, 592, 613, 612), (592, 591, 614, 613), (591, 590, 615, 614), (590, 589, 616, 615), (589, 588, 617, 616), (498, 543, 572, 500), (543, 544, 571, 572), (544, 545, 570, 571), (545, 546, 569, 570), (546, 547, 568, 569), (547, 548, 567, 568), (548, 549, 566, 567), (549, 550, 565, 566), (550, 551, 564, 565), (551, 552, 563, 564), (552, 553, 562, 563), (553, 554, 561, 562), (554, 555, 560, 561), (555, 556, 559, 560), (556, 557, 558, 559), (500, 572, 573, 494), (572, 571, 574, 573), (571, 570, 575, 574), (570, 569, 576, 575), (569, 568, 577, 576), (568, 567, 578, 577), (567, 566, 579, 578), (566, 565, 580, 579), (565, 564, 581, 580), (564, 563, 582, 581), (563, 562, 583, 582), (562, 561, 584, 583), (561, 560, 585, 584), (560, 559, 586, 585), (559, 558, 587, 586), (493, 513, 542, 499), (513, 514, 541, 542), (514, 515, 540, 541), (515, 516, 539, 540), (516, 517, 538, 539), (517, 518, 537, 538), (518, 519, 536, 537), (519, 520, 535, 536), (520, 521, 534, 535), (521, 522, 533, 534), (522, 523, 532, 533), (523, 524, 531, 532), (524, 525, 530, 531), (525, 526, 529, 530), (526, 527, 528, 529), (499, 542, 543, 498), (542, 541, 544, 543), (541, 540, 545, 544), (540, 539, 546, 545), (539, 538, 547, 546), (538, 537, 548, 547), (537, 536, 549, 548), (536, 535, 550, 549), (535, 534, 551, 550), (534, 533, 552, 551), (533, 532, 553, 552), (532, 531, 554, 553), (531, 530, 555, 554), (530, 529, 556, 555), (529, 528, 557, 556), (583, 677, 676, 582), (647, 696, 695, 646), (634, 683, 682, 633), (584, 678, 677, 583), (496, 664, 696, 647), (635, 684, 683, 634), (585, 679, 678, 584), (636, 685, 684, 635), (586, 680, 679, 585), (573, 667, 663, 494), (637, 686, 685, 636), (587, 681, 680, 586), (574, 668, 667, 573), (638, 687, 686, 637), (575, 669, 668, 574), (639, 688, 687, 638), (576, 670, 669, 575), (640, 689, 688, 639), (577, 671, 670, 576), (641, 690, 689, 640), (578, 672, 671, 577), (642, 691, 690, 641), (504, 665, 681, 587), (579, 673, 672, 578), (643, 692, 691, 642), (580, 674, 673, 579), (644, 693, 692, 643), (581, 675, 674, 580), (645, 694, 693, 644), (582, 676, 675, 581), (646, 695, 694, 645), (633, 682, 666, 506), (461, 477, 681, 665), (426, 425, 629, 630), (38, 29, 504, 510), (7, 10, 499, 498), (488, 487, 691, 692), (190, 191, 515, 514), (460, 492, 696, 664), (427, 426, 630, 631), (34, 38, 510, 508), (10, 1, 493, 499), (489, 488, 692, 693), (191, 192, 516, 515), (463, 459, 663, 667), (428, 427, 631, 632), (33, 39, 511, 507), (2, 11, 500, 494), (490, 489, 693, 694), (192, 193, 517, 516), (464, 463, 667, 668), (203, 28, 503, 527), (39, 30, 505, 511), (11, 7, 498, 500), (491, 490, 694, 695), (193, 194, 518, 517), (465, 464, 668, 669), (32, 40, 512, 506), (12, 6, 497, 501), (492, 491, 695, 696), (194, 195, 519, 518), (466, 465, 669, 670), (40, 33, 507, 512), (3, 12, 501, 495), (29, 461, 665, 504), (195, 196, 520, 519), (467, 466, 670, 671), (13, 5, 496, 502), (196, 197, 521, 520), (468, 467, 671, 672), (6, 13, 502, 497), (197, 198, 522, 521), (469, 468, 672, 673), (198, 199, 523, 522), (470, 469, 673, 674), (199, 200, 524, 523), (471, 470, 674, 675), (200, 201, 525, 524), (472, 471, 675, 676), (201, 202, 526, 525), (473, 472, 676, 677), (462, 32, 506, 666), (5, 460, 664, 496), (202, 203, 527, 526), (474, 473, 677, 678), (475, 474, 678, 679), (414, 3, 495, 618), (476, 475, 679, 680), (415, 414, 618, 619), (477, 476, 680, 681), (416, 415, 619, 620), (478, 462, 666, 682), (417, 416, 620, 621), (479, 478, 682, 683), (30, 428, 632, 505), (418, 417, 621, 622), (459, 2, 494, 663), (480, 479, 683, 684), (419, 418, 622, 623), (481, 480, 684, 685), (420, 419, 623, 624), (482, 481, 685, 686), (421, 420, 624, 625), (483, 482, 686, 687), (422, 421, 625, 626), (484, 483, 687, 688), (423, 422, 626, 627), (485, 484, 688, 689), (424, 423, 627, 628), (37, 34, 508, 509), (486, 485, 689, 690), (1, 189, 513, 493), (425, 424, 628, 629), (28, 37, 509, 503), (487, 486, 690, 691), (189, 190, 514, 513)])
_uv = me_plane_010.uv_layers.new(name='UVMap')
_uv.uv.foreach_set('vector', [0.0, 0.0, 0.0, 0.0, 0.0, 0.0, 0.0, 0.0, 0.0, 0.0, 0.0, 0.0, 0.0, 0.0, 0.0, 0.0, 0.0, 0.0, 0.0, 0.0, 0.0, 0.0, 0.0, 0.0, 0.0, 0.0, 0.0, 0.0, 0.0, 0.0, 0.0, 0.0, 0.0, 0.0, 0.0, 0.0, 0.0, 0.0, 0.0, 0.0, 0.0, 0.0, 0.0, 0.0, 0.0, 0.0, 0.0, 0.0, 0.0, 0.0, 0.0, 0.0, 0.0, 0.0, 0.0, 0.0, 0.0, 0.0, 0.0, 0.0, 0.0, 0.0, 0.0, 0.0, 0.0, 0.0, 0.0, 0.0, 0.0, 0.0, 0.0, 0.0, 0.0, 0.0, 0.0, 0.0, 0.0, 0.0, 0.0, 0.0, 0.0, 0.0, 0.0, 0.0, 0.0, 0.0, 0.0, 0.0, 0.0, 0.0, 0.0, 0.0, 0.0, 0.0, 0.0, 0.0, 0.0, 0.0, 0.0, 0.0, 0.0, 0.0, 0.0, 0.0, 0.0, 0.0, 0.0, 0.0, 0.0, 0.0, 0.0, 0.0, 0.0, 0.0, 0.0, 0.0, 0.0, 0.0, 0.0, 0.0, 0.0, 0.0, 0.0, 0.0, 0.0, 0.0, 0.0, 0.0, 0.0, 0.0, 0.0, 0.0, 0.0, 0.0, 0.0, 0.0, 0.0, 0.0, 0.0, 0.0, 0.0, 0.0, 0.0, 0.0, 0.0, 0.0, 0.0, 0.0, 0.0, 0.0, 0.0, 0.0, 0.0, 0.0, 0.0, 0.0, 0.0, 0.0, 0.0, 0.0, 0.0, 0.0, 0.0, 0.0, 0.0, 0.0, 0.0, 0.0, 0.0, 0.0, 0.0, 0.0, 0.0, 0.0, 0.0, 0.0, 0.0, 0.0, 0.0, 0.0, 0.0, 0.0, 0.0, 0.0, 0.0, 0.0, 0.0, 0.0, 0.0, 0.0, 0.0, 0.0, 0.0, 0.0, 0.0, 0.0, 0.0, 0.0, 0.0, 0.0, 0.0, 0.0, 0.0, 0.0, 0.0, 0.0, 0.0, 0.0, 0.0, 0.0, 0.0, 0.0, 0.0, 0.0, 0.0, 0.0, 0.0, 0.0, 0.0, 0.0, 0.0, 0.0, 0.0, 0.0, 0.0, 0.0, 0.0, 0.0, 0.0, 0.0, 0.0, 0.0, 0.0, 0.0, 0.0, 0.0, 0.0, 0.0, 0.0, 0.0, 0.0, 0.0, 0.0, 0.0, 0.0, 0.0, 0.0, 0.0, 0.0, 0.0, 0.0, 0.0, 0.0, 0.0, 0.0, 0.0, 0.0, 0.0, 0.0, 0.0, 0.0, 0.0, 0.0, 0.0, 0.0, 0.0, 0.0, 0.0, 0.0, 0.0, 0.0, 0.0, 0.0, 0.0, 0.0, 0.0, 0.0, 0.0, 0.0, 0.0, 0.0, 0.0, 0.0, 0.0, 0.0, 0.0, 0.0, 0.0, 0.0, 0.0, 0.0, 0.0, 0.0, 0.0, 0.0, 0.0, 0.0, 0.0, 0.0, 0.0, 0.0, 0.0, 0.0, 0.0, 0.0, 0.0, 0.0, 0.0, 0.0, 0.0, 0.0, 0.0, 0.0, 0.0, 0.0, 0.0, 0.0, 0.0, 0.0, 0.0, 0.0, 0.0, 0.0, 0.0, 0.0, 0.0, 0.0, 0.0, 0.0, 0.0, 0.0, 0.0, 0.0, 0.0, 0.0, 0.0, 0.0, 0.0, 0.0, 0.0, 0.0, 0.0, 0.0, 0.0, 0.0, 0.0, 0.0, 0.0, 0.0, 0.0, 0.0, 0.0, 0.0, 0.0, 0.0, 0.0, 0.0, 0.0, 0.0, 0.0, 0.0, 0.0, 0.0, 0.0, 0.0, 0.0, 0.0, 0.0, 0.0, 0.0, 0.0, 0.0, 0.0, 0.0, 0.0, 0.0, 0.0, 0.0, 0.0, 0.0, 0.0, 0.0, 0.0, 0.0, 0.0, 0.0, 0.0, 0.0, 0.0, 0.0, 0.0, 0.0, 0.0, 0.0, 0.0, 0.0, 0.0, 0.0, 0.0, 0.0, 0.0, 0.0, 0.0, 0.0, 0.0, 0.0, 0.0, 0.0, 0.0, 0.0, 0.0, 0.0, 0.0, 0.0, 0.0, 0.0, 0.0, 0.0, 0.0, 0.0, 0.0, 0.0, 0.0, 0.0, 0.0, 0.0, 0.0, 0.0, 0.0, 0.0, 0.0, 0.0, 0.0, 0.0, 0.0, 0.0, 0.0, 0.0, 0.0, 0.0, 0.0, 0.0, 0.0, 0.0, 0.0, 0.0, 0.0, 0.0, 0.0, 0.0, 0.0, 0.0, 0.0, 0.0, 0.0, 0.0, 0.0, 0.0, 0.0, 0.0, 0.0, 0.0, 0.0, 0.0, 0.0, 0.0, 0.0, 0.0, 0.0, 0.0, 0.0, 0.0, 0.0, 0.0, 0.0, 0.0, 0.0, 0.0, 0.0, 0.0, 0.0, 0.0, 0.0, 0.0, 0.0, 0.0, 0.0, 0.0, 0.0, 0.0, 0.0, 0.0, 0.0, 0.0, 0.0, 0.0, 0.0, 0.0, 0.0, 0.0, 0.0, 0.0, 0.0, 0.0, 0.0, 0.0, 0.0, 0.0, 0.0, 0.0, 0.0, 0.0, 0.0, 0.0, 0.0, 0.0, 0.0, 0.0, 0.0, 0.0, 0.0, 0.0, 0.0, 0.0, 0.0, 0.0, 0.0, 0.0, 0.0, 0.0, 0.0, 0.0, 0.0, 0.0, 0.0, 0.0, 0.0, 0.0, 0.0, 0.0, 0.0, 0.0, 0.0, 0.0, 0.0, 0.0, 0.0, 0.0, 0.0, 0.0, 0.0, 0.0, 0.0, 0.0, 0.0, 0.0, 0.0, 0.0, 0.0, 0.0, 0.0, 0.0, 0.0, 0.0, 0.0, 0.0, 0.0, 0.0, 0.0, 0.0, 0.0, 0.0, 0.0, 0.0, 0.0, 0.0, 0.0, 0.0, 0.0, 0.0, 0.0, 0.0, 0.0, 0.0, 0.0, 0.0, 0.0, 0.0, 0.0, 0.0, 0.0, 0.0, 0.0, 0.0, 0.0, 0.0, 0.0, 0.0, 0.0, 0.0, 0.0, 0.0, 0.0, 0.0, 0.0, 0.0, 0.0, 0.0, 0.0, 0.0, 0.0, 0.0, 0.0, 0.0, 0.0, 0.0, 0.0, 0.0, 0.0, 0.0, 0.0, 0.0, 0.0, 0.0, 0.0, 0.0, 0.0, 0.0, 0.0, 0.0, 0.0, 0.0, 0.0, 0.0, 0.0, 0.0, 0.0, 0.0, 0.0, 0.0, 0.0, 0.0, 0.0, 0.0, 0.0, 0.0, 0.0, 0.0, 0.0, 0.0, 0.0, 0.0, 0.0, 0.0, 0.0, 0.0, 0.0, 0.0, 0.0, 0.0, 0.0, 0.0, 0.0, 0.0, 0.0, 0.0, 0.0, 0.0, 0.0, 0.0, 0.0, 0.0, 0.0, 0.0, 0.0, 0.0, 0.0, 0.0, 0.0, 0.0, 0.0, 0.0, 0.0, 0.0, 0.0, 0.0, 0.0, 0.0, 0.0, 0.0, 0.0, 0.0, 0.0, 0.0, 0.0, 0.0, 0.0, 0.0, 0.0, 0.0, 0.0, 0.0, 0.0, 0.0, 0.0, 0.0, 0.0, 0.0, 0.0, 0.0, 0.0, 0.0, 0.0, 0.0, 0.0, 0.0, 0.0, 0.0, 0.0, 0.0, 0.0, 0.0, 0.0, 0.0, 0.0, 0.0, 0.0, 0.0, 0.0, 0.0, 0.0, 0.0, 0.0, 0.0, 0.0, 0.0, 0.0, 0.0, 0.0, 0.0, 0.0, 0.0, 0.0, 0.0, 0.0, 0.0, 0.0, 0.0, 0.0, 0.0, 0.0, 0.0, 0.0, 0.0, 0.0, 0.0, 0.0, 0.0, 0.0, 0.0, 0.0, 0.0, 0.0, 0.0, 0.0, 0.0, 0.0, 0.0, 0.0, 0.0, 0.0, 0.0, 0.0, 0.0, 0.0, 0.0, 0.0, 0.0, 0.0, 0.0, 0.0, 0.0, 0.0, 0.0, 0.0, 0.0, 0.0, 0.0, 0.0, 0.0, 0.0, 0.0, 0.0, 0.0, 0.0, 0.0, 0.0, 0.0, 0.0, 0.0, 0.0, 0.0, 0.0, 0.0, 0.0, 0.0, 0.0, 0.0, 0.0, 0.0, 0.0, 0.0, 0.0, 0.0, 0.0, 0.0, 0.0, 0.0, 0.0, 0.0, 0.0, 0.0, 0.0, 0.0, 0.0, 0.0, 0.0, 0.0, 0.0, 0.0, 0.0, 0.0, 0.0, 0.0, 0.0, 0.0, 0.0, 0.0, 0.0, 0.0, 0.0, 0.0, 0.0, 0.0, 0.0, 0.0, 0.0, 0.0, 0.0, 0.0, 0.0, 0.0, 0.0, 0.0, 0.0, 0.0, 0.0, 0.0, 0.0, 0.0, 0.0, 0.0, 0.0, 0.0, 0.0, 0.0, 0.0, 0.0, 0.0, 0.0, 0.0, 0.0, 0.0, 0.0, 0.0, 0.0, 0.0, 0.0, 0.0, 0.0, 0.0, 0.0, 0.0, 0.0, 0.0, 0.0, 0.0, 0.0, 0.0, 0.0, 0.0, 0.0, 0.0, 0.0, 0.0, 0.0, 0.0, 0.0, 0.0, 0.0, 0.0, 0.0, 0.0, 0.0, 0.0, 0.0, 0.0, 0.0, 0.0, 0.0, 0.0, 0.0, 0.0, 0.0, 0.0, 0.0, 0.0, 0.0, 0.0, 0.0, 0.0, 0.0, 0.0, 0.0, 0.0, 0.0, 0.0, 0.0, 0.0, 0.0, 0.0, 0.0, 0.0, 0.0, 0.0, 0.0, 0.0, 0.0, 0.0, 0.0, 0.0, 0.0, 0.0, 0.0, 0.0, 0.0, 0.0, 0.0, 0.0, 0.0, 0.0, 0.0, 0.0, 0.0, 0.0, 0.0, 0.0, 0.0, 0.0, 0.0, 0.0, 0.0, 0.0, 0.0, 0.0, 0.0, 0.0, 0.0, 0.0, 0.0, 0.0, 0.0, 0.0, 0.0, 0.0, 0.0, 0.0, 0.0, 0.0, 0.0, 0.0, 0.0, 0.0, 0.0, 0.0, 0.0, 0.0, 0.0, 0.0, 0.0, 0.0, 0.0, 0.0, 0.0, 0.0, 0.0, 0.0, 0.0, 0.0, 0.0, 0.0, 0.0, 0.0, 0.0, 0.0, 0.0, 0.0, 0.0, 0.0, 0.0, 0.0, 0.0, 0.0, 0.0, 0.0, 0.0, 0.0, 0.0, 0.0, 0.0, 0.0, 0.0, 0.0, 0.0, 0.0, 0.0, 0.0, 0.0, 0.0, 0.0, 0.0, 0.0, 0.0, 0.0, 0.0, 0.0, 0.0, 0.0, 0.0, 0.0, 0.0, 0.0, 0.0, 0.0, 0.0, 0.0, 0.0, 0.0, 0.0, 0.0, 0.0, 0.0, 0.0, 0.0, 0.0, 0.0, 0.0, 0.0, 0.0, 0.0, 0.0, 0.0, 0.0, 0.0, 0.0, 0.0, 0.0, 0.0, 0.0, 0.0, 0.0, 0.0, 0.0, 0.0, 0.0, 0.0, 0.0, 0.0, 0.0, 0.0, 0.0, 0.0, 0.0, 0.0, 0.0, 0.0, 0.0, 0.0, 0.0, 0.0, 0.0, 0.0, 0.0, 0.0, 0.0, 0.0, 0.0, 0.0, 0.0, 0.0, 0.0, 0.0, 0.0, 0.0, 0.0, 0.0, 0.0, 0.0, 0.0, 0.0, 0.0, 0.0, 0.0, 0.0, 0.0, 0.0, 0.0, 0.0, 0.0, 0.0, 0.0, 0.0, 0.0, 0.0, 0.0, 0.0, 0.0, 0.0, 0.0, 0.0, 0.0, 0.0, 0.0, 0.0, 0.0, 0.0, 0.0, 0.0, 0.0, 0.0, 0.0, 0.0, 0.0, 0.0, 0.0, 0.0, 0.0, 0.0, 0.0, 0.0, 0.0, 0.0, 0.0, 0.0, 0.0, 0.0, 0.0, 0.0, 0.0, 0.0, 0.0, 0.0, 0.0, 0.0, 0.0, 0.0, 0.0, 0.0, 0.0, 0.0, 0.0, 0.0, 0.0, 0.0, 0.0, 0.0, 0.0, 0.0, 0.0, 0.0, 0.0, 0.0, 0.0, 0.0, 0.0, 0.0, 0.0, 0.0, 0.0, 0.0, 0.0, 0.0, 0.0, 0.0, 0.0, 0.0, 0.0, 0.0, 0.0, 0.0, 0.0, 0.0, 0.0, 0.0, 0.0, 0.0, 0.0, 0.0, 0.0, 0.0, 0.0, 0.0, 0.0, 0.0, 0.0, 0.0, 0.0, 0.0, 0.0, 0.0, 0.0, 0.0, 0.0, 0.0, 0.0, 0.0, 0.0, 0.0, 0.0, 0.0, 0.0, 0.0, 0.0, 0.0, 0.0, 0.0, 0.0, 0.0, 0.0, 0.0, 0.0, 0.0, 0.0, 0.0, 0.0, 0.0, 0.0, 0.0, 0.0, 0.0, 0.0, 0.0, 0.0, 0.0, 0.0, 0.0, 0.0, 0.0, 0.0, 0.0, 0.0, 0.0, 0.0, 0.0, 0.0, 0.0, 0.0, 0.0, 0.0, 0.0, 0.0, 0.0, 0.0, 0.0, 0.0, 0.0, 0.0, 0.0, 0.0, 0.0, 0.0, 0.0, 0.0, 0.0, 0.0, 0.0, 0.0, 0.0, 0.0, 0.0, 0.0, 0.0, 0.0, 0.0, 0.0, 0.0, 0.0, 0.0, 0.0, 0.0, 0.0, 0.0, 0.0, 0.0, 0.0, 0.0, 0.0, 0.0, 0.0, 0.0, 0.0, 0.0, 0.0, 0.0, 0.0, 0.0, 0.0, 0.0, 0.0, 0.0, 0.0, 0.0, 0.0, 0.0, 0.0, 0.0, 0.0, 0.0, 0.0, 0.0, 0.0, 0.0, 0.0, 0.0, 0.0, 0.0, 0.0, 0.0, 0.0, 0.0, 0.0, 0.0, 0.0, 0.0, 0.0, 0.0, 0.0, 0.0, 0.0, 0.0, 0.0, 0.0, 0.0, 0.0, 0.0, 0.0, 0.0, 0.0, 0.0, 0.0, 0.0, 0.0, 0.0, 0.0, 0.0, 0.0, 0.0, 0.0, 0.0, 0.0, 0.0, 0.0, 0.0, 0.0, 0.0, 0.0, 0.0, 0.0, 0.0, 0.0, 0.0, 0.0, 0.0, 0.0, 0.0, 0.0, 0.0, 0.0, 0.0, 0.0, 0.0, 0.0, 0.0, 0.0, 0.0, 0.0, 0.0, 0.0, 0.0, 0.0, 0.0, 0.0, 0.0, 0.0, 0.0, 0.0, 0.0, 0.0, 0.0, 0.0, 0.0, 0.0, 0.0, 0.0, 0.0, 0.0, 0.0, 0.0, 0.0, 0.0, 0.0, 0.0, 0.0, 0.0, 0.0, 0.0, 0.0, 0.0, 0.0, 0.0, 0.0, 0.0, 0.0, 0.0, 0.0, 0.0, 0.0, 0.0, 0.0, 0.0, 0.0, 0.0, 0.0, 0.0, 0.0, 0.0, 0.0, 0.0, 0.0, 0.0, 0.0, 0.0, 0.0, 0.0, 0.0, 0.0, 0.0, 0.0, 0.0, 0.0, 0.0, 0.0, 0.0, 0.0, 0.0, 0.0, 0.0, 0.0, 0.0, 0.0, 0.0, 0.0, 0.0, 0.0, 0.0, 0.0, 0.0, 0.0, 0.0, 0.0, 0.0, 0.0, 0.0, 0.0, 0.0, 0.0, 0.0, 0.0, 0.0, 0.0, 0.0, 0.0, 0.0, 0.0, 0.0, 0.0, 0.0, 0.0, 0.0, 0.0, 0.0, 0.0, 0.0, 0.0, 0.0, 0.0, 0.0, 0.0, 0.0, 0.0, 0.0, 0.0, 0.0, 0.0, 0.0, 0.0, 0.0, 0.0, 0.0, 0.0, 0.0, 0.0, 0.0, 0.0, 0.0, 0.0, 0.0, 0.0, 0.0, 0.0, 0.0, 0.0, 0.0, 0.0, 0.0, 0.0, 0.0, 0.0, 0.0, 0.0, 0.0, 0.0, 0.0, 0.0, 0.0, 0.0, 0.0, 0.0, 0.0, 0.0, 0.0, 0.0, 0.0, 0.0, 0.0, 0.0, 0.0, 0.0, 0.0, 0.0, 0.0, 0.0, 0.0, 0.0, 0.0, 0.0, 0.0, 0.0, 0.0, 0.0, 0.0, 0.0, 0.0, 0.0, 0.0, 0.0, 0.0, 0.0, 0.0, 0.0, 0.0, 0.0, 0.0, 0.0, 0.0, 0.0, 0.0, 0.0, 0.0, 0.0, 0.0, 0.0, 0.0, 0.0, 0.0, 0.0, 0.0, 0.0, 0.0, 0.0, 0.0, 0.0, 0.0, 0.0, 0.0, 0.0, 0.0, 0.0, 0.0, 0.0, 0.0, 0.0, 0.0, 0.0, 0.0, 0.0, 0.0, 0.0, 0.0, 0.0, 0.0, 0.0, 0.0, 0.0, 0.0, 0.0, 0.0, 0.0, 0.0, 0.0, 0.0, 0.0, 0.0, 0.0, 0.0, 0.0, 0.0, 0.0, 0.0, 0.0, 0.0, 0.0, 0.0, 0.0, 0.0, 0.0, 0.0, 0.0, 0.0, 0.0, 0.0, 0.0, 0.0, 0.0, 0.0, 0.0, 0.0, 0.0, 0.0, 0.0, 0.0, 0.0, 0.0, 0.0, 0.0, 0.0, 0.0, 0.0, 0.0, 0.0, 0.0, 0.0, 0.0, 0.0, 0.0, 0.0, 0.0, 0.0, 0.0, 0.0, 0.0, 0.0, 0.0, 0.0, 0.0, 0.0, 0.0, 0.0, 0.0, 0.0, 0.0, 0.0, 0.0, 0.0, 0.0, 0.0, 0.0, 0.0, 0.0, 0.0, 0.0, 0.0, 0.0, 0.0, 0.0, 0.0, 0.0, 0.0, 0.0, 0.0, 0.0, 0.0, 0.0, 0.0, 0.0, 0.0, 0.0, 0.0, 0.0, 0.0, 0.0, 0.0, 0.0, 0.0, 0.0, 0.0, 0.0, 0.0, 0.0, 0.0, 0.0, 0.0, 0.0, 0.0, 0.0, 0.0, 0.0, 0.0, 0.0, 0.0, 0.0, 0.0, 0.0, 0.0, 0.0, 0.0, 0.0, 0.0, 0.0, 0.0, 0.0, 0.0, 0.0, 0.0, 0.0, 0.0, 0.0, 0.0, 0.0, 0.0, 0.0, 0.0, 0.0, 0.0, 0.0, 0.0, 0.0, 0.0, 0.0, 0.0, 0.0, 0.0, 0.0, 0.0, 0.0, 0.0, 0.0, 0.0, 0.0, 0.0, 0.0, 0.0, 0.0, 0.0, 0.0, 0.0, 0.0, 0.0, 0.0, 0.0, 0.0, 0.0, 0.0, 0.0, 0.0, 0.0, 0.0, 0.0, 0.0, 0.0, 0.0, 0.0, 0.0, 0.0, 0.0, 0.0, 0.0, 0.0, 0.0, 0.0, 0.0, 0.0, 0.0, 0.0, 0.0, 0.0, 0.0, 0.0, 0.0, 0.0, 0.0, 0.0, 0.0, 0.0, 0.0, 0.0, 0.0, 0.0, 0.0, 0.0, 0.0, 0.0, 0.0, 0.0, 0.0, 0.0, 0.0, 0.0, 0.0, 0.0, 0.0, 0.0, 0.0, 0.0, 0.0, 0.0, 0.0, 0.0, 0.0, 0.0, 0.0, 0.0, 0.0, 0.0, 0.0, 0.0, 0.0, 0.0, 0.0, 0.0, 0.0, 0.0, 0.0, 0.0, 0.0, 0.0, 0.0, 0.0, 0.0, 0.0, 0.0, 0.0, 0.0, 0.0, 0.0, 0.0, 0.0, 0.0, 0.0, 0.0, 0.0, 0.0, 0.0, 0.0, 0.0, 0.0, 0.0, 0.0, 0.0, 0.0, 0.0, 0.0, 0.0, 0.0, 0.0, 0.0, 0.0, 0.0, 0.0, 0.0, 0.0, 0.0, 0.0, 0.0, 0.0, 0.0, 0.0, 0.0, 0.0, 0.0, 0.0, 0.0, 0.0, 0.0, 0.0, 0.0, 0.0, 0.0, 0.0, 0.0, 0.0, 0.0, 0.0, 0.0, 0.0, 0.0, 0.0, 0.0, 0.0, 0.0, 0.0, 0.0, 0.0, 0.0, 0.0, 0.0, 0.0, 0.0, 0.0, 0.0, 0.0, 0.0, 0.0, 0.0, 0.0, 0.0, 0.0, 0.0, 0.0, 0.0, 0.0, 0.0, 0.0, 0.0, 0.0, 0.0, 0.0, 0.0, 0.0, 0.0, 0.0, 0.0, 0.0, 0.0, 0.0, 0.0, 0.0, 0.0, 0.0, 0.0, 0.0, 0.0, 0.0, 0.0, 0.0, 0.0, 0.0, 0.0, 0.0, 0.0, 0.0, 0.0, 0.0, 0.0, 0.0, 0.0, 0.0, 0.0, 0.0, 0.0, 0.0, 0.0, 0.0, 0.0, 0.0, 0.0, 0.0, 0.0, 0.0, 0.0, 0.0, 0.0, 0.0, 0.0, 0.0, 0.0, 0.0, 0.0, 0.0, 0.0, 0.0, 0.0, 0.0, 0.0, 0.0, 0.0, 0.0, 0.0, 0.0, 0.0, 0.0, 0.0, 0.0, 0.0, 0.0, 0.0, 0.0, 0.0, 0.0, 0.0, 0.0, 0.0, 0.0, 0.0, 0.0, 0.0, 0.0, 0.0, 0.0, 0.0, 0.0, 0.0, 0.0, 0.0, 0.0, 0.0, 0.0, 0.0, 0.0, 0.0, 0.0, 0.0, 0.0, 0.0, 0.0, 0.0, 0.0, 0.0, 0.0, 0.0, 0.0, 0.0, 0.0, 0.0, 0.0, 0.0, 0.0, 0.0, 0.0, 0.0, 0.0, 0.0, 0.0, 0.0, 0.0, 0.0, 0.0, 0.0, 0.0, 0.0, 0.0, 0.0, 0.0, 0.0, 0.0, 0.0, 0.0, 0.0, 0.0, 0.0, 0.0, 0.0, 0.0, 0.0, 0.0, 0.0, 0.0, 0.0, 0.0, 0.0, 0.0, 0.0, 0.0, 0.0, 0.0, 0.0, 0.0, 0.0, 0.0, 0.0, 0.0, 0.0, 0.0, 0.0, 0.0, 0.0, 0.0, 0.0, 0.0, 0.0, 0.0, 0.0, 0.0, 0.0, 0.0, 0.0, 0.0, 0.0, 0.0, 0.0, 0.0, 0.0, 0.0, 0.0, 0.0, 0.0, 0.0, 0.0, 0.0, 0.0, 0.0, 0.0, 0.0, 0.0, 0.0, 0.0, 0.0, 0.0, 0.0, 0.0, 0.0, 0.0, 0.0, 0.0, 0.0, 0.0, 0.0, 0.0, 0.0, 0.0, 0.0, 0.0, 0.0, 0.0, 0.0, 0.0, 0.0, 0.0, 0.0, 0.0, 0.0, 0.0, 0.0, 0.0, 0.0, 0.0, 0.0, 0.0, 0.0, 0.0, 0.0, 0.0, 0.0, 0.0, 0.0, 0.0, 0.0, 0.0, 0.0, 0.0, 0.0, 0.0, 0.0, 0.0, 0.0, 0.0, 0.0, 0.0, 0.0, 0.0, 0.0, 0.0, 0.0, 0.0, 0.0, 0.0, 0.0, 0.0, 0.0, 0.0, 0.0, 0.0, 0.0, 0.0, 0.0, 0.0, 0.0, 0.0, 0.0, 0.0, 0.0, 0.0, 0.0, 0.0, 0.0, 0.0, 0.0, 0.0, 0.0, 0.0, 0.0, 0.0, 0.0, 0.0, 0.0, 0.0, 0.0, 0.0, 0.0, 0.0, 0.0, 0.0, 0.0, 0.0, 0.0, 0.0, 0.0, 0.0, 0.0, 0.0, 0.0, 0.0, 0.0, 0.0, 0.0, 0.0, 0.0, 0.0, 0.0, 0.0, 0.0, 0.0, 0.0, 0.0, 0.0, 0.0, 0.0, 0.0, 0.0, 0.0, 0.0, 0.0, 0.0, 0.0, 0.0, 0.0, 0.0, 0.0, 0.0, 0.0, 0.0, 0.0, 0.0, 0.0, 0.0, 0.0, 0.0, 0.0, 0.0, 0.0, 0.0, 0.0, 0.0, 0.0, 0.0, 0.0, 0.0, 0.0, 0.0, 0.0, 0.0, 0.0, 0.0, 0.0, 0.0, 0.0, 0.0, 0.0, 0.0, 0.0, 0.0, 0.0, 0.0, 0.0, 0.0, 0.0, 0.0, 0.0, 0.0, 0.0, 0.0, 0.0, 0.0, 0.0, 0.0, 0.0, 0.0, 0.0, 0.0, 0.0, 0.0, 0.0, 0.0, 0.0, 0.0, 0.0, 0.0, 0.0, 0.0, 0.0, 0.0, 0.0, 0.0, 0.0, 0.0, 0.0, 0.0, 0.0, 0.0, 0.0, 0.0, 0.0, 0.0, 0.0, 0.0, 0.0, 0.0, 0.0, 0.0, 0.0, 0.0, 0.0, 0.0, 0.0, 0.0, 0.0, 0.0, 0.0, 0.0, 0.0, 0.0, 0.0, 0.0, 0.0, 0.0, 0.0, 0.0, 0.0, 0.0, 0.0, 0.0, 0.0, 0.0, 0.0, 0.0, 0.0, 0.0, 0.0, 0.0, 0.0, 0.0, 0.0, 0.0, 0.0, 0.0, 0.0, 0.0, 0.0, 0.0, 0.0, 0.0, 0.0, 0.0, 0.0, 0.0, 0.0, 0.0, 0.0, 0.0, 0.0, 0.0, 0.0, 0.0, 0.0, 0.0, 0.0, 0.0, 0.0, 0.0, 0.0, 0.0, 0.0, 0.0, 0.0, 0.0, 0.0, 0.0, 0.0, 0.0, 0.0, 0.0, 0.0, 0.0, 0.0, 0.0, 0.0, 0.0, 0.0, 0.0, 0.0, 0.0, 0.0, 0.0, 0.0, 0.0, 0.0, 0.0, 0.0, 0.0, 0.0, 0.0, 0.0, 0.0, 0.0, 0.0, 0.0, 0.0, 0.0, 0.0, 0.0, 0.0, 0.0, 0.0, 0.0, 0.0, 0.0, 0.0, 0.0, 0.0, 0.0, 0.0, 0.0, 0.0, 0.0, 0.0, 0.0, 0.0, 0.0, 0.0, 0.0, 0.0, 0.0, 0.0, 0.0, 0.0, 0.0, 0.0, 0.0, 0.0, 0.0, 0.0, 0.0, 0.0, 0.0, 0.0, 0.0, 0.0, 0.0, 0.0, 0.0, 0.0, 0.0, 0.0, 0.0, 0.0, 0.0, 0.0, 0.0, 0.0, 0.0, 0.0, 0.0, 0.0, 0.0, 0.0, 0.0, 0.0, 0.0, 0.0, 0.0, 0.0, 0.0, 0.0, 0.0, 0.0, 0.0, 0.0, 0.0, 0.0, 0.0, 0.0, 0.0, 0.0, 0.0, 0.0, 0.0, 0.0, 0.0, 0.0, 0.0, 0.0, 0.0, 0.0, 0.0, 0.0, 0.0, 0.0, 0.0, 0.0, 0.0, 0.0, 0.0, 0.0, 0.0, 0.0, 0.0, 0.0, 0.0, 0.0, 0.0, 0.0, 0.0, 0.0, 0.0, 0.0, 0.0, 0.0, 0.0, 0.0, 0.0, 0.0, 0.0, 0.0, 0.0, 0.0, 0.0, 0.0, 0.0, 0.0, 0.0, 0.0, 0.0, 0.0, 0.0, 0.0, 0.0, 0.0, 0.0, 0.0, 0.0, 0.0, 0.0, 0.0, 0.0, 0.0, 0.0, 0.0, 0.0, 0.0, 0.0, 0.0, 0.0, 0.0, 0.0, 0.0, 0.0, 0.0, 0.0, 0.0, 0.0, 0.0, 0.0, 0.0, 0.0, 0.0, 0.0, 0.0, 0.0, 0.0, 0.0, 0.0, 0.0, 0.0, 0.0, 0.0, 0.0, 0.0, 0.0, 0.0, 0.0, 0.0, 0.0, 0.0, 0.0, 0.0, 0.0, 0.0, 0.0, 0.0, 0.0, 0.0, 0.0, 0.0, 0.0, 0.0, 0.0, 0.0, 0.0, 0.0, 0.0, 0.0, 0.0, 0.0, 0.0, 0.0, 0.0, 0.0, 0.0, 0.0, 0.0, 0.0, 0.0, 0.0, 0.0, 0.0, 0.0, 0.0, 0.0, 0.0, 0.0, 0.0, 0.0, 0.0, 0.0, 0.0, 0.0, 0.0, 0.0, 0.0, 0.0, 0.0, 0.0, 0.0, 0.0, 0.0, 0.0, 0.0, 0.0, 0.0, 0.0, 0.0, 0.0, 0.0, 0.0, 0.0, 0.0, 0.0, 0.0, 0.0, 0.0, 0.0, 0.0, 0.0, 0.0, 0.0, 0.0, 0.0, 0.0, 0.0, 0.0, 0.0, 0.0, 0.0, 0.0, 0.0, 0.0, 0.0, 0.0, 0.0, 0.0, 0.0, 0.0, 0.0, 0.0, 0.0, 0.0, 0.0, 0.0, 0.0, 0.0, 0.0, 0.0, 0.0, 0.0, 0.0, 0.0, 0.0, 0.0, 0.0, 0.0, 0.0, 0.0, 0.0, 0.0, 0.0, 0.0, 0.0, 0.0, 0.0, 0.0, 0.0, 0.0, 0.0, 0.0, 0.0, 0.0, 0.0, 0.0, 0.0, 0.0, 0.0, 0.0, 0.0, 0.0, 0.0, 0.0, 0.0, 0.0, 0.0, 0.0, 0.0, 0.0, 0.0, 0.0, 0.0, 0.0, 0.0, 0.0, 0.0, 0.0, 0.0, 0.0, 0.0, 0.0, 0.0, 0.0, 0.0, 0.0, 0.0, 0.0, 0.0, 0.0, 0.0, 0.0, 0.0, 0.0, 0.0, 0.0, 0.0, 0.0, 0.0, 0.0, 0.0, 0.0, 0.0, 0.0, 0.0, 0.0, 0.0, 0.0, 0.0, 0.0, 0.0, 0.0, 0.0, 0.0, 0.0, 0.0, 0.0, 0.0, 0.0, 0.0, 0.0, 0.0, 0.0, 0.0, 0.0, 0.0, 0.0, 0.0, 0.0, 0.0, 0.0, 0.0, 0.0, 0.0, 0.0, 0.0, 0.0, 0.0, 0.0, 0.0, 0.0, 0.0, 0.0, 0.0, 0.0, 0.0, 0.0, 0.0, 0.0, 0.0, 0.0, 0.0, 0.0, 0.0, 0.0, 0.0, 0.0, 0.0, 0.0, 0.0, 0.0, 0.0, 0.0, 0.0, 0.0, 0.0, 0.0, 0.0, 0.0, 0.0, 0.0, 0.0, 0.0, 0.0, 0.0, 0.0, 0.0, 0.0, 0.0, 0.0, 0.0, 0.0, 0.0, 0.0, 0.0, 0.0, 0.0, 0.0, 0.0, 0.0, 0.0, 0.0, 0.0, 0.0, 0.0, 0.0, 0.0, 0.0, 0.0, 0.0, 0.0, 0.0, 0.0, 0.0, 0.0, 0.0, 0.0, 0.0, 0.0, 0.0, 0.0, 0.0, 0.0, 0.0, 0.0, 0.0, 0.0, 0.0, 0.0, 0.0, 0.0, 0.0, 0.0, 0.0, 0.0, 0.0, 0.0, 0.0, 0.0, 0.0, 0.0, 0.0, 0.0, 0.0, 0.0, 0.0, 0.0, 0.0, 0.0, 0.0, 0.0, 0.0, 0.0, 0.0, 0.0, 0.0, 0.0, 0.0, 0.0, 0.0, 0.0, 0.0, 0.0, 0.0, 0.0, 0.0, 0.0, 0.0, 0.0, 0.0, 0.0, 0.0, 0.0, 0.0, 0.0, 0.0, 0.0, 0.0, 0.0, 0.0, 0.0, 0.0, 0.0, 0.0, 0.0, 0.0, 0.0, 0.0, 0.0, 0.0, 0.0, 0.0, 0.0, 0.0, 0.0, 0.0, 0.0, 0.0, 0.0, 0.0, 0.0, 0.0, 0.0, 0.0, 0.0, 0.0, 0.0, 0.0, 0.0, 0.0, 0.0, 0.0, 0.0, 0.0, 0.0, 0.0, 0.0, 0.0, 0.0, 0.0, 0.0, 0.0, 0.0, 0.0, 0.0, 0.0, 0.0, 0.0, 0.0, 0.0, 0.0, 0.0, 0.0, 0.0, 0.0, 0.0, 0.0, 0.0, 0.0, 0.0, 0.0, 0.0, 0.0, 0.0, 0.0, 0.0, 0.0, 0.0, 0.0, 0.0, 0.0, 0.0, 0.0, 0.0, 0.0, 0.0, 0.0, 0.0, 0.0, 0.0, 0.0, 0.0, 0.0, 0.0, 0.0, 0.0, 0.0, 0.0, 0.0, 0.0, 0.0, 0.0, 0.0, 0.0, 0.0, 0.0, 0.0, 0.0, 0.0, 0.0, 0.0, 0.0, 0.0, 0.0, 0.0, 0.0, 0.0, 0.0, 0.0, 0.0, 0.0, 0.0, 0.0, 0.0, 0.0, 0.0, 0.0, 0.0, 0.0, 0.0, 0.0, 0.0, 0.0, 0.0, 0.0, 0.0, 0.0, 0.0, 0.0, 0.0, 0.0, 0.0, 0.0, 0.0, 0.0, 0.0, 0.0, 0.0, 0.0, 0.0, 0.0, 0.0, 0.0, 0.0, 0.0, 0.0, 0.0, 0.0, 0.0, 0.0, 0.0, 0.0, 0.0, 0.0, 0.0, 0.0, 0.0, 0.0, 0.0, 0.0, 0.0, 0.0, 0.0, 0.0, 0.0, 0.0, 0.0, 0.0, 0.0, 0.0, 0.0, 0.0, 0.0, 0.0, 0.0, 0.0, 0.0, 0.0, 0.0, 0.0, 0.0, 0.0, 0.0, 0.0, 0.0, 0.0, 0.0, 0.0, 0.0, 0.0, 0.0, 0.0, 0.0, 0.0, 0.0, 0.0, 0.0, 0.0, 0.0, 0.0, 0.0, 0.0, 0.0, 0.0, 0.0, 0.0, 0.0, 0.0, 0.0, 0.0, 0.0, 0.0, 0.0, 0.0, 0.0, 0.0, 0.0, 0.0, 0.0, 0.0, 0.0, 0.0, 0.0, 0.0, 0.0, 0.0, 0.0, 0.0, 0.0, 0.0, 0.0, 0.0, 0.0, 0.0, 0.0, 0.0, 0.0, 0.0, 0.0, 0.0, 0.0, 0.0, 0.0, 0.0, 0.0, 0.0, 0.0, 0.0, 0.0, 0.0, 0.0, 0.0, 0.0, 0.0, 0.0, 0.0, 0.0, 0.0, 0.0, 0.0, 0.0, 0.0, 0.0, 0.0, 0.0, 0.0, 0.0, 0.0, 0.0, 0.0, 0.0, 0.0, 0.0, 0.0, 0.0, 0.0, 0.0, 0.0, 0.0, 0.0, 0.0, 0.0, 0.0, 0.0, 0.0, 0.0, 0.0, 0.0, 0.0, 0.0, 0.0, 0.0, 0.0, 0.0, 0.0, 0.0, 0.0, 0.0, 0.0, 0.0, 0.0, 0.0, 0.0, 0.0, 0.0, 0.0, 0.0, 0.0, 0.0, 0.0, 0.0, 0.0, 0.0, 0.0, 0.0, 0.0, 0.0, 0.0, 0.0, 0.0, 0.0, 0.0, 0.0, 0.0, 0.0, 0.0, 0.0, 0.0, 0.0, 0.0, 0.0, 0.0, 0.0, 0.0, 0.0, 0.0, 0.0, 0.0, 0.0, 0.0, 0.0, 0.0, 0.0, 0.0, 0.0, 0.0, 0.0, 0.0, 0.0, 0.0, 0.0, 0.0, 0.0, 0.0, 0.0, 0.0, 0.0, 0.0, 0.0, 0.0, 0.0, 0.0, 0.0, 0.0, 0.0, 0.0, 0.0, 0.0, 0.0, 0.0, 0.0, 0.0, 0.0, 0.0, 0.0, 0.0, 0.0, 0.0, 0.0, 0.0, 0.0, 0.0, 0.0, 0.0, 0.0, 0.0, 0.0, 0.0, 0.0, 0.0, 0.0, 0.0, 0.0, 0.0, 0.0, 0.0, 0.0, 0.0, 0.0, 0.0, 0.0, 0.0, 0.0, 0.0, 0.0, 0.0, 0.0, 0.0, 0.0, 0.0, 0.0, 0.0, 0.0, 0.0, 0.0, 0.0, 0.0, 0.0, 0.0, 0.0, 0.0, 0.0, 0.0, 0.0, 0.0, 0.0, 0.0, 0.0, 0.0, 0.0, 0.0, 0.0, 0.0, 0.0, 0.0, 0.0, 0.0, 0.0, 0.0, 0.0, 0.0, 0.0, 0.0, 0.0, 0.0, 0.0, 0.0, 0.0, 0.0, 0.0, 0.0, 0.0, 0.0, 0.0, 0.0, 0.0, 0.0, 0.0, 0.0, 0.0, 0.0, 0.0, 0.0, 0.0, 0.0, 0.0, 0.0, 0.0, 0.0, 0.0, 0.0, 0.0, 0.0, 0.0, 0.0, 0.0, 0.0, 0.0, 0.0, 0.0, 0.0, 0.0, 0.0, 0.0, 0.0, 0.0, 0.0, 0.0, 0.0, 0.0, 0.0, 0.0, 0.0, 0.0, 0.0, 0.0, 0.0, 0.0, 0.0, 0.0, 0.0, 0.0, 0.0, 0.0, 0.0, 0.0, 0.0, 0.0, 0.0, 0.0, 0.0, 0.0, 0.0, 0.0, 0.0, 0.0, 0.0, 0.0, 0.0, 0.0, 0.0, 0.0, 0.0, 0.0, 0.0, 0.0, 0.0, 0.0, 0.0, 0.0, 0.0, 0.0, 0.0, 0.0, 0.0, 0.0, 0.0, 0.0, 0.0, 0.0, 0.0, 0.0, 0.0, 0.0, 0.0, 0.0, 0.0, 0.0, 0.0, 0.0, 0.0, 0.0, 0.0, 0.0, 0.0, 0.0, 0.0, 0.0, 0.0, 0.0, 0.0, 0.0, 0.0, 0.0, 0.0, 0.0, 0.0, 0.0, 0.0, 0.0, 0.0, 0.0, 0.0, 0.0, 0.0, 0.0, 0.0, 0.0, 0.0, 0.0, 0.0, 0.0, 0.0, 0.0, 0.0, 0.0, 0.0, 0.0, 0.0, 0.0, 0.0, 0.0, 0.0, 0.0, 0.0, 0.0, 0.0, 0.0, 0.0, 0.0, 0.0, 0.0, 0.0, 0.0, 0.0, 0.0, 0.0, 0.0, 0.0, 0.0, 0.0, 0.0, 0.0, 0.0, 0.0, 0.0, 0.0, 0.0, 0.0, 0.0, 0.0, 0.0, 0.0, 0.0, 0.0, 0.0, 0.0, 0.0, 0.0, 0.0, 0.0, 0.0, 0.0, 0.0, 0.0, 0.0, 0.0, 0.0, 0.0, 0.0, 0.0, 0.0, 0.0, 0.0, 0.0, 0.0, 0.0, 0.0, 0.0, 0.0, 0.0, 0.0, 0.0, 0.0, 0.0, 0.0, 0.0, 0.0, 0.0, 0.0, 0.0, 0.0, 0.0, 0.0, 0.0, 0.0, 0.0, 0.0, 0.0, 0.0, 0.0, 0.0, 0.0, 0.0, 0.0, 0.0, 0.0, 0.0, 0.0, 0.0, 0.0, 0.0, 0.0, 0.0, 0.0, 0.0, 0.0, 0.0, 0.0, 0.0, 0.0, 0.0, 0.0, 0.0, 0.0, 0.0, 0.0, 0.0, 0.0, 0.0, 0.0, 0.0, 0.0, 0.0, 0.0, 0.0, 0.0, 0.0, 0.0, 0.0, 0.0, 0.0, 0.0, 0.0, 0.0, 0.0, 0.0, 0.0, 0.0, 0.0, 0.0, 0.0, 0.0, 0.0, 0.0, 0.0, 0.0, 0.0, 0.0, 0.0, 0.0, 0.0, 0.0, 0.0, 0.0, 0.0, 0.0, 0.0, 0.0, 0.0, 0.0, 0.0, 0.0, 0.0, 0.0, 0.0, 0.0, 0.0, 0.0, 0.0, 0.0, 0.0, 0.0, 0.0, 0.0, 0.0, 0.0, 0.0, 0.0, 0.0, 0.0, 0.0, 0.0, 0.0, 0.0, 0.0, 0.0, 0.0, 0.0, 0.0, 0.0, 0.0, 0.0, 0.0, 0.0, 0.0, 0.0, 0.0, 0.0, 0.0, 0.0, 0.0, 0.0, 0.0, 0.0, 0.0, 0.0, 0.0, 0.0, 0.0, 0.0, 0.0, 0.0, 0.0, 0.0, 0.0, 0.0, 0.0, 0.0, 0.0, 0.0, 0.0, 0.0, 0.0, 0.0, 0.0, 0.0, 0.0, 0.0, 0.0, 0.0, 0.0, 0.0, 0.0, 0.0, 0.0, 0.0, 0.0, 0.0, 0.0, 0.0, 0.0, 0.0, 0.0, 0.0, 0.0, 0.0, 0.0, 0.0, 0.0, 0.0, 0.0, 0.0, 0.0, 0.0, 0.0, 0.0, 0.0, 0.0, 0.0, 0.0, 0.0, 0.0, 0.0, 0.0, 0.0, 0.0, 0.0, 0.0, 0.0, 0.0, 0.0, 0.0, 0.0, 0.0, 0.0, 0.0, 0.0, 0.0, 0.0, 0.0, 0.0, 0.0, 0.0, 0.0, 0.0, 0.0, 0.0, 0.0, 0.0, 0.0, 0.0, 0.0, 0.0, 0.0, 0.0, 0.0, 0.0, 0.0, 0.0, 0.0, 0.0, 0.0, 0.0, 0.0, 0.0, 0.0, 0.0, 0.0, 0.0, 0.0, 0.0, 0.0, 0.0, 0.0, 0.0, 0.0, 0.0, 0.0, 0.0, 0.0, 0.0, 0.0, 0.0, 0.0, 0.0, 0.0, 0.0, 0.0, 0.0, 0.0, 0.0, 0.0, 0.0, 0.0, 0.0, 0.0, 0.0, 0.0, 0.0, 0.0, 0.0, 0.0, 0.0, 0.0, 0.0, 0.0, 0.0, 0.0, 0.0, 0.0, 0.0, 0.0, 0.0, 0.0, 0.0, 0.0, 0.0, 0.0, 0.0, 0.0, 0.0, 0.0, 0.0, 0.0, 0.0, 0.0, 0.0, 0.0, 0.0, 0.0, 0.0, 0.0, 0.0, 0.0, 0.0, 0.0, 0.0, 0.0, 0.0, 0.0, 0.0, 0.0, 0.0, 0.0, 0.0, 0.0, 0.0, 0.0, 0.0, 0.0, 0.0, 0.0, 0.0, 0.0, 0.0, 0.0, 0.0, 0.0, 0.0, 0.0, 0.0, 0.0, 0.0, 0.0, 0.0, 0.0, 0.0, 0.0, 0.0, 0.0, 0.0, 0.0, 0.0, 0.0, 0.0, 0.0, 0.0, 0.0, 0.0, 0.0, 0.0, 0.0, 0.0, 0.0, 0.0, 0.0, 0.0, 0.0, 0.0, 0.0, 0.0, 0.0, 0.0, 0.0, 0.0, 0.0, 0.0, 0.0, 0.0, 0.0, 0.0, 0.0, 0.0, 0.0, 0.0, 0.0, 0.0, 0.0, 0.0, 0.0, 0.0, 0.0, 0.0, 0.0, 0.0, 0.0, 0.0, 0.0, 0.0, 0.0, 0.0, 0.0, 0.0, 0.0, 0.0, 0.0, 0.0, 0.0, 0.0, 0.0, 0.0, 0.0, 0.0, 0.0, 0.0, 0.0, 0.0, 0.0, 0.0, 0.0, 0.0, 0.0, 0.0, 0.0, 0.0, 0.0, 0.0, 0.0, 0.0, 0.0, 0.0, 0.0, 0.0, 0.0, 0.0, 0.0, 0.0, 0.0, 0.0, 0.0, 0.0, 0.0, 0.0, 0.0, 0.0, 0.0, 0.0, 0.0, 0.0, 0.0, 0.0, 0.0, 0.0, 0.0, 0.0, 0.0, 0.0, 0.0, 0.0, 0.0, 0.0, 0.0, 0.0, 0.0, 0.0, 0.0, 0.0, 0.0, 0.0, 0.0, 0.0, 0.0, 0.0, 0.0, 0.0, 0.0, 0.0, 0.0, 0.0, 0.0, 0.0, 0.0, 0.0, 0.0, 0.0, 0.0, 0.0, 0.0, 0.0, 0.0, 0.0, 0.0, 0.0, 0.0, 0.0, 0.0, 0.0, 0.0, 0.0, 0.0, 0.0, 0.0, 0.0, 0.0, 0.0, 0.0, 0.0, 0.0, 0.0, 0.0, 0.0, 0.0, 0.0, 0.0, 0.0, 0.0, 0.0, 0.0, 0.0, 0.0, 0.0, 0.0, 0.0, 0.0, 0.0, 0.0, 0.0, 0.0, 0.0, 0.0, 0.0, 0.0, 0.0, 0.0, 0.0, 0.0, 0.0, 0.0, 0.0, 0.0, 0.0, 0.0, 0.0, 0.0, 0.0, 0.0, 0.0, 0.0, 0.0, 0.0, 0.0, 0.0, 0.0, 0.0, 0.0, 0.0, 0.0, 0.0, 0.0, 0.0, 0.0, 0.0, 0.0, 0.0, 0.0, 0.0, 0.0, 0.0, 0.0, 0.0, 0.0, 0.0, 0.0, 0.0, 0.0, 0.0, 0.0, 0.0, 0.0, 0.0, 0.0, 0.0, 0.0, 0.0, 0.0, 0.0, 0.0, 0.0, 0.0, 0.0, 0.0, 0.0, 0.0, 0.0, 0.0, 0.0, 0.0, 0.0, 0.0, 0.0, 0.0, 0.0, 0.0, 0.0, 0.0, 0.0, 0.0, 0.0, 0.0, 0.0, 0.0, 0.0, 0.0, 0.0, 0.0, 0.0, 0.0, 0.0, 0.0, 0.0, 0.0, 0.0, 0.0, 0.0, 0.0, 0.0, 0.0, 0.0, 0.0, 0.0, 0.0, 0.0, 0.0, 0.0, 0.0, 0.0, 0.0, 0.0, 0.0, 0.0, 0.0, 0.0, 0.0, 0.0, 0.0, 0.0, 0.0, 0.0, 0.0, 0.0, 0.0, 0.0, 0.0, 0.0, 0.0, 0.0, 0.0, 0.0, 0.0, 0.0, 0.0, 0.0, 0.0, 0.0, 0.0, 0.0, 0.0, 0.0, 0.0, 0.0, 0.0, 0.0, 0.0, 0.0, 0.0, 0.0, 0.0, 0.0, 0.0, 0.0, 0.0, 0.0, 0.0, 0.0, 0.0, 0.0, 0.0, 0.0, 0.0, 0.0, 0.0, 0.0, 0.0, 0.0, 0.0, 0.0, 0.0, 0.0, 0.0, 0.0, 0.0, 0.0, 0.0, 0.0, 0.0, 0.0, 0.0, 0.0, 0.0, 0.0, 0.0, 0.0, 0.0, 0.0, 0.0, 0.0, 0.0, 0.0, 0.0, 0.0, 0.0, 0.0, 0.0, 0.0, 0.0, 0.0, 0.0, 0.0, 0.0, 0.0, 0.0, 0.0, 0.0, 0.0, 0.0, 0.0, 0.0, 0.0, 0.0, 0.0, 0.0, 0.0, 0.0, 0.0, 0.0, 0.0, 0.0, 0.0, 0.0, 0.0, 0.0, 0.0, 0.0, 0.0, 0.0, 0.0, 0.0, 0.0, 0.0, 0.0, 0.0, 0.0, 0.0, 0.0, 0.0, 0.0, 0.0, 0.0, 0.0, 0.0, 0.0, 0.0, 0.0, 0.0, 0.0, 0.0, 0.0, 0.0, 0.0, 0.0, 0.0, 0.0, 0.0, 0.0, 0.0, 0.0, 0.0, 0.0, 0.0, 0.0, 0.0, 0.0, 0.0, 0.0, 0.0, 0.0, 0.0, 0.0, 0.0, 0.0, 0.0, 0.0, 0.0, 0.0, 0.0, 0.0, 0.0, 0.0, 0.0, 0.0, 0.0, 0.0, 0.0, 0.0, 0.0, 0.0, 0.0, 0.0, 0.0, 0.0, 0.0, 0.0, 0.0, 0.0, 0.0, 0.0, 0.0, 0.0, 0.0, 0.0, 0.0, 0.0, 0.0, 0.0, 0.0, 0.0, 0.0, 0.0, 0.0, 0.0, 0.0, 0.0, 0.0, 0.0, 0.0, 0.0, 0.0, 0.0, 0.0, 0.0, 0.0, 0.0, 0.0, 0.0, 0.0, 0.0, 0.0, 0.0, 0.0, 0.0, 0.0, 0.0, 0.0, 0.0, 0.0, 0.0, 0.0, 0.0, 0.0, 0.0, 0.0, 0.0, 0.0, 0.0, 0.0, 0.0, 0.0, 0.0, 0.0, 0.0, 0.0, 0.0, 0.0, 0.0, 0.0, 0.0, 0.0, 0.0, 0.0, 0.0, 0.0, 0.0, 0.0, 0.0, 0.0, 0.0, 0.0, 0.0, 0.0, 0.0, 0.0, 0.0, 0.0, 0.0, 0.0, 0.0, 0.0, 0.0, 0.0, 0.0, 0.0, 0.0, 0.0, 0.0, 0.0, 0.0, 0.0, 0.0, 0.0, 0.0, 0.0, 0.0, 0.0, 0.0, 0.0, 0.0, 0.0, 0.0, 0.0, 0.0, 0.0, 0.0, 0.0, 0.0, 0.0, 0.0, 0.0, 0.0, 0.0, 0.0, 0.0, 0.0, 0.0, 0.0, 0.0, 0.0, 0.0, 0.0, 0.0, 0.0, 0.0, 0.0, 0.0, 0.0, 0.0, 0.0, 0.0, 0.0, 0.0, 0.0, 0.0, 0.0, 0.0, 0.0, 0.0, 0.0, 0.0, 0.0, 0.0, 0.0, 0.0, 0.0, 0.0, 0.0, 0.0, 0.0, 0.0, 0.0, 0.0, 0.0, 0.0, 0.0, 0.0, 0.0, 0.0, 0.0, 0.0, 0.0, 0.0, 0.0, 0.0, 0.0, 0.0, 0.0, 0.0, 0.0, 0.0, 0.0, 0.0, 0.0, 0.0, 0.0, 0.0, 0.0, 0.0, 0.0, 0.0, 0.0, 0.0, 0.0, 0.0, 0.0, 0.0, 0.0, 0.0, 0.0, 0.0, 0.0, 0.0, 0.0, 0.0, 0.0, 0.0, 0.0, 0.0, 0.0, 0.0, 0.0, 0.0, 0.0, 0.0, 0.0, 0.0, 0.0, 0.0, 0.0, 0.0, 0.0, 0.0, 0.0, 0.0, 0.0, 0.0, 0.0, 0.0, 0.0, 0.0, 0.0, 0.0, 0.0, 0.0, 0.0, 0.0, 0.0, 0.0, 0.0, 0.0, 0.0, 0.0, 0.0, 0.0, 0.0, 0.0, 0.0, 0.0, 0.0, 0.0, 0.0, 0.0, 0.0, 0.0, 0.0, 0.0, 0.0, 0.0, 0.0, 0.0, 0.0, 0.0, 0.0, 0.0, 0.0, 0.0, 0.0, 0.0, 0.0, 0.0, 0.0, 0.0, 0.0, 0.0, 0.0, 0.0, 0.0, 0.0, 0.0, 0.0, 0.0, 0.0, 0.0, 0.0, 0.0, 0.0, 0.0, 0.0, 0.0, 0.0, 0.0, 0.0, 0.0, 0.0, 0.0, 0.0, 0.0, 0.0, 0.0, 0.0, 0.0, 0.0, 0.0, 0.0, 0.0, 0.0, 0.0, 0.0, 0.0, 0.0, 0.0, 0.0, 0.0, 0.0, 0.0, 0.0, 0.0, 0.0, 0.0, 0.0, 0.0, 0.0, 0.0, 0.0, 0.0, 0.0, 0.0, 0.0, 0.0, 0.0, 0.0, 0.0, 0.0, 0.0, 0.0, 0.0, 0.0, 0.0, 0.0, 0.0, 0.0, 0.0, 0.0, 0.0, 0.0, 0.0, 0.0, 0.0, 0.0, 0.0, 0.0, 0.0, 0.0, 0.0, 0.0, 0.0, 0.0, 0.0, 0.0, 0.0, 0.0, 0.0, 0.0, 0.0, 0.0, 0.0, 0.0, 0.0, 0.0, 0.0, 0.0, 0.0, 0.0, 0.0, 0.0, 0.0, 0.0, 0.0, 0.0, 0.0, 0.0, 0.0, 0.0, 0.0, 0.0, 0.0, 0.0, 0.0, 0.0, 0.0, 0.0, 0.0, 0.0, 0.0, 0.0, 0.0, 0.0, 0.0, 0.0, 0.0, 0.0, 0.0, 0.0, 0.0, 0.0, 0.0, 0.0, 0.0, 0.0, 0.0, 0.0, 0.0, 0.0, 0.0, 0.0, 0.0, 0.0, 0.0, 0.0, 0.0, 0.0, 0.0, 0.0, 0.0, 0.0, 0.0, 0.0, 0.0, 0.0, 0.0, 0.0, 0.0, 0.0, 0.0, 0.0, 0.0, 0.0, 0.0, 0.0, 0.0, 0.0, 0.0, 0.0, 0.0, 0.0, 0.0, 0.0, 0.0, 0.0, 0.0, 0.0, 0.0, 0.0, 0.0, 0.0, 0.0, 0.0, 0.0, 0.0, 0.0, 0.0, 0.0, 0.0, 0.0, 0.0, 0.0, 0.0, 0.0, 0.0, 0.0, 0.0, 0.0, 0.0, 0.0, 0.0, 0.0, 0.0, 0.0, 0.0, 0.0, 0.0, 0.0, 0.0, 0.0, 0.0, 0.0, 0.0, 0.0, 0.0, 0.0, 0.0, 0.0, 0.0, 0.0, 0.0, 0.0, 0.0, 0.0, 0.0, 0.0, 0.0, 0.0, 0.0, 0.0, 0.0, 0.0, 0.0, 0.0, 0.0, 0.0, 0.0, 0.0, 0.0, 0.0, 0.0, 0.0, 0.0, 0.0, 0.0, 0.0, 0.0, 0.0, 0.0, 0.0, 0.0, 0.0, 0.0, 0.0, 0.0, 0.0, 0.0, 0.0, 0.0, 0.0, 0.0, 0.0, 0.0, 0.0, 0.0, 0.0, 0.0, 0.0, 0.0, 0.0, 0.0, 0.0, 0.0, 0.0, 0.0, 0.0, 0.0, 0.0, 0.0, 0.0, 0.0, 0.0, 0.0, 0.0, 0.0, 0.0, 0.0, 0.0, 0.0, 0.0, 0.0, 0.0, 0.0, 0.0, 0.0, 0.0, 0.0, 0.0, 0.0, 0.0, 0.0, 0.0, 0.0, 0.0, 0.0, 0.0, 0.0, 0.0, 0.0, 0.0, 0.0, 0.0, 0.0, 0.0, 0.0, 0.0, 0.0, 0.0, 0.0, 0.0, 0.0, 0.0, 0.0, 0.0, 0.0, 0.0, 0.0, 0.0, 0.0, 0.0, 0.0, 0.0, 0.0, 0.0, 0.0, 0.0, 0.0, 0.0, 0.0, 0.0, 0.0, 0.0, 0.0, 0.0, 0.0, 0.0, 0.0, 0.0, 0.0, 0.0, 0.0, 0.0, 0.0, 0.0, 0.0, 0.0, 0.0, 0.0, 0.0, 0.0, 0.0, 0.0, 0.0, 0.0, 0.0, 0.0, 0.0, 0.0, 0.0, 0.0, 0.0, 0.0, 0.0, 0.0, 0.0, 0.0, 0.0, 0.0, 0.0, 0.0, 0.0, 0.0, 0.0, 0.0, 0.0, 0.0, 0.0, 0.0, 0.0, 0.0, 0.0, 0.0, 0.0, 0.0, 0.0, 0.0, 0.0, 0.0, 0.0, 0.0, 0.0, 0.0, 0.0, 0.0, 0.0, 0.0, 0.0, 0.0, 0.0, 0.0, 0.0, 0.0, 0.0, 0.0, 0.0, 0.0, 0.0, 0.0, 0.0, 0.0, 0.0, 0.0, 0.0, 0.0, 0.0, 0.0, 0.0, 0.0, 0.0, 0.0, 0.0, 0.0, 0.0, 0.0, 0.0, 0.0, 0.0, 0.0, 0.0, 0.0, 0.0, 0.0, 0.0, 0.0, 0.0, 0.0, 0.0, 0.0, 0.0, 0.0, 0.0, 0.0, 0.0, 0.0, 0.0, 0.0, 0.0, 0.0, 0.0, 0.0, 0.0, 0.0, 0.0, 0.0, 0.0, 0.0, 0.0, 0.0, 0.0, 0.0, 0.0, 0.0, 0.0, 0.0, 0.0, 0.0, 0.0, 0.0, 0.0, 0.0, 0.0, 0.0, 0.0, 0.0, 0.0, 0.0, 0.0, 0.0, 0.0, 0.0, 0.0, 0.0, 0.0, 0.0, 0.0, 0.0, 0.0, 0.0, 0.0, 0.0, 0.0, 0.0, 0.0, 0.0, 0.0, 0.0, 0.0, 0.0, 0.0, 0.0, 0.0, 0.0, 0.0, 0.0, 0.0, 0.0, 0.0, 0.0, 0.0, 0.0, 0.0, 0.0, 0.0, 0.0, 0.0, 0.0, 0.0, 0.0, 0.0, 0.0, 0.0, 0.0, 0.0, 0.0, 0.0, 0.0, 0.0, 0.0, 0.0, 0.0, 0.0, 0.0, 0.0, 0.0, 0.0, 0.0, 0.0, 0.0, 0.0, 0.0, 0.0, 0.0, 0.0, 0.0, 0.0, 0.0, 0.0, 0.0, 0.0, 0.0, 0.0, 0.0, 0.0, 0.0, 0.0, 0.0, 0.0, 0.0, 0.0, 0.0, 0.0, 0.0, 0.0, 0.0, 0.0, 0.0])
me_plane_010.use_remesh_fix_poles = True
me_plane_010.use_remesh_preserve_attributes = False
me_plane_010.use_mirror_x = True
me_plane_010.update()
me_plane_001 = bpy.data.meshes.new('Plane.001')
me_plane_001.from_pydata([(50.18, -149.2, 0.1691), (-50.14, -149.2, 4.894), (49.5, -149.2, 6.171), (-50.87, -149.2, -0.5454), (-50.75, -149.2, 3.399), (49.6, -149.2, 2.759), (50.2, -149.2, 4.253), (-50.57, -149.2, 1.298), (-49.9, -149.2, 3.971), (49.31, -149.2, 1.165), (50.18, 0.0, 0.1691), (-50.14, 0.0, 4.894), (49.5, 0.0, 6.171), (-50.87, 0.0, -0.5454), (-50.75, 0.0, 3.399), (49.6, 0.0, 2.759), (50.2, 0.0, 4.253), (-50.57, 0.0, 1.298), (-49.9, 0.0, 3.971), (49.31, 0.0, 1.165), (50.19, -9.824, 3.943), (50.79, -18.35, 4.951), (50.73, -27.97, 4.127), (50.52, -37.26, 3.613), (50.87, -46.93, 4.449), (49.78, -55.62, 4.159), (50.25, -65.1, 4.177), (50.52, -74.1, 4.097), (50.35, -83.59, 4.532), (50.66, -92.7, 4.22), (50.59, -102.2, 3.927), (50.22, -112.4, 3.562), (50.54, -121.1, 4.296), (50.29, -130.9, 4.348), (49.9, -140.0, 4.526), (49.55, -139.2, 2.742), (49.11, -130.5, 2.748), (49.3, -120.9, 3.47), (49.19, -112.2, 2.873), (49.69, -102.2, 2.941), (49.76, -93.94, 2.462), (49.65, -83.95, 2.83), (50.46, -74.22, 2.988), (49.7, -65.23, 2.788), (49.24, -56.26, 2.462), (48.78, -47.04, 2.893), (49.63, -37.0, 2.406), (50.25, -28.73, 2.873), (49.71, -18.88, 2.891), (49.97, -9.014, 2.849), (-50.93, -9.187, -0.5252), (-50.99, -18.89, -0.7425), (-50.86, -27.99, -0.5817), (-50.91, -37.27, -0.5185), (-50.44, -46.62, 0.2354), (-50.7, -55.96, -0.2378), (-50.76, -65.26, -0.2033), (-51.09, -74.51, -0.3092), (-50.31, -83.51, -0.446), (-50.93, -93.4, -0.6393), (-50.07, -103.2, -0.5186), (-51.25, -111.6, -0.5693), (-50.57, -120.8, -1.129), (-51.47, -130.7, -0.8807), (-50.9, -139.9, -0.5919), (-50.49, -139.9, 1.321), (-50.44, -130.4, 1.336), (-50.48, -121.1, 1.074), (-50.63, -111.9, 1.236), (-51.24, -102.8, 1.265), (-50.64, -92.99, 0.8819), (-50.33, -83.79, 1.199), (-50.5, -74.55, 1.239), (-50.51, -65.39, 1.414), (-51.47, -55.79, 1.364), (-50.49, -47.32, 1.31), (-51.03, -38.16, 1.227), (-50.55, -28.61, 1.928), (-50.44, -19.04, 0.7064), (-50.81, -9.043, 1.266), (-50.71, -9.502, 3.373), (-50.74, -18.53, 3.407), (-50.54, -27.51, 3.741), (-50.84, -37.08, 3.825), (-50.9, -46.47, 3.112), (-50.2, -56.0, 4.102), (-50.68, -65.31, 3.324), (-50.78, -74.09, 3.988), (-50.82, -83.83, 3.408), (-51.11, -93.19, 3.298), (-51.12, -102.6, 4.028), (-50.8, -111.7, 3.831), (-51.0, -121.0, 3.687), (-51.11, -131.1, 3.178), (-50.47, -140.6, 3.683), (-50.76, -139.8, 3.641), (-49.37, -130.7, 3.886), (-49.94, -121.1, 3.958), (-50.56, -112.1, 3.767), (-49.81, -102.6, 4.025), (-49.84, -93.24, 4.095), (-49.65, -83.73, 3.73), (-49.94, -74.59, 3.964), (-49.68, -65.83, 3.641), (-50.0, -55.96, 4.0), (-50.15, -46.9, 3.627), (-49.84, -37.36, 4.322), (-49.73, -28.18, 4.505), (-49.98, -18.69, 3.883), (-49.99, -9.35, 4.066), (-50.29, -140.0, 5.14), (-49.95, -130.3, 4.885), (-49.94, -121.6, 4.421), (-49.86, -111.5, 4.797), (-50.28, -103.3, 4.868), (-50.76, -93.15, 5.47), (-49.88, -83.49, 4.134), (-49.65, -74.91, 5.257), (-50.32, -65.04, 5.199), (-50.69, -55.91, 4.516), (-50.29, -46.5, 4.858), (-50.05, -38.15, 5.115), (-49.68, -28.28, 5.165), (-49.65, -19.24, 4.526), (-49.7, -8.622, 5.403), (50.11, -9.157, 0.1761), (49.4, -19.08, 0.597), (50.29, -27.58, 0.09902), (50.79, -37.28, 0.8997), (50.23, -46.68, 0.1358), (49.35, -55.51, 0.4471), (50.98, -65.3, -0.1532), (50.21, -74.66, 0.135), (50.15, -83.91, 0.187), (50.13, -93.17, -0.03858), (49.48, -103.1, 0.6517), (49.63, -112.2, 0.3086), (49.92, -121.0, 0.2457), (50.02, -130.4, -0.5352), (50.74, -140.1, 0.29), (49.51, -139.9, 0.939), (49.25, -130.6, 1.091), (49.06, -121.0, 0.9452), (49.24, -111.9, 1.345), (49.61, -103.2, 0.9305), (49.75, -93.15, 1.462), (48.57, -83.71, 1.69), (49.88, -74.38, 0.4739), (49.94, -65.75, 0.7316), (49.23, -56.0, 0.8003), (49.03, -46.55, 0.6355), (49.79, -36.69, 1.057), (49.3, -28.09, 1.336), (49.44, -18.46, 1.06), (49.61, -8.694, 1.827), (49.52, -140.4, 6.447), (49.02, -129.9, 5.632), (49.66, -121.4, 6.238), (50.02, -112.6, 6.121), (49.55, -102.9, 6.1), (49.0, -93.52, 6.074), (49.5, -83.92, 6.167), (49.31, -74.79, 6.02), (50.05, -65.12, 5.99), (49.42, -55.64, 5.741), (49.51, -46.66, 6.417), (48.54, -37.13, 6.019), (49.53, -28.14, 6.136), (49.84, -18.67, 5.725), (49.23, -9.94, 5.858)], [], [(20, 16, 15, 49), (50, 13, 17, 79), (80, 14, 18, 109), (79, 17, 14, 80), (109, 18, 11, 124), (49, 15, 19, 154), (154, 19, 10, 125), (169, 12, 16, 20), (2, 155, 34, 6), (155, 156, 33, 34), (156, 157, 32, 33), (157, 158, 31, 32), (158, 159, 30, 31), (159, 160, 29, 30), (160, 161, 28, 29), (161, 162, 27, 28), (162, 163, 26, 27), (163, 164, 25, 26), (164, 165, 24, 25), (165, 166, 23, 24), (166, 167, 22, 23), (167, 168, 21, 22), (168, 169, 20, 21), (9, 140, 139, 0), (140, 141, 138, 139), (141, 142, 137, 138), (142, 143, 136, 137), (143, 144, 135, 136), (144, 145, 134, 135), (145, 146, 133, 134), (146, 147, 132, 133), (147, 148, 131, 132), (148, 149, 130, 131), (149, 150, 129, 130), (150, 151, 128, 129), (151, 152, 127, 128), (152, 153, 126, 127), (153, 154, 125, 126), (5, 35, 140, 9), (35, 36, 141, 140), (36, 37, 142, 141), (37, 38, 143, 142), (38, 39, 144, 143), (39, 40, 145, 144), (40, 41, 146, 145), (41, 42, 147, 146), (42, 43, 148, 147), (43, 44, 149, 148), (44, 45, 150, 149), (45, 46, 151, 150), (46, 47, 152, 151), (47, 48, 153, 152), (48, 49, 154, 153), (8, 95, 110, 1), (95, 96, 111, 110), (96, 97, 112, 111), (97, 98, 113, 112), (98, 99, 114, 113), (99, 100, 115, 114), (100, 101, 116, 115), (101, 102, 117, 116), (102, 103, 118, 117), (103, 104, 119, 118), (104, 105, 120, 119), (105, 106, 121, 120), (106, 107, 122, 121), (107, 108, 123, 122), (108, 109, 124, 123), (7, 65, 94, 4), (65, 66, 93, 94), (66, 67, 92, 93), (67, 68, 91, 92), (68, 69, 90, 91), (69, 70, 89, 90), (70, 71, 88, 89), (71, 72, 87, 88), (72, 73, 86, 87), (73, 74, 85, 86), (74, 75, 84, 85), (75, 76, 83, 84), (76, 77, 82, 83), (77, 78, 81, 82), (78, 79, 80, 81), (4, 94, 95, 8), (94, 93, 96, 95), (93, 92, 97, 96), (92, 91, 98, 97), (91, 90, 99, 98), (90, 89, 100, 99), (89, 88, 101, 100), (88, 87, 102, 101), (87, 86, 103, 102), (86, 85, 104, 103), (85, 84, 105, 104), (84, 83, 106, 105), (83, 82, 107, 106), (82, 81, 108, 107), (81, 80, 109, 108), (3, 64, 65, 7), (64, 63, 66, 65), (63, 62, 67, 66), (62, 61, 68, 67), (61, 60, 69, 68), (60, 59, 70, 69), (59, 58, 71, 70), (58, 57, 72, 71), (57, 56, 73, 72), (56, 55, 74, 73), (55, 54, 75, 74), (54, 53, 76, 75), (53, 52, 77, 76), (52, 51, 78, 77), (51, 50, 79, 78), (6, 34, 35, 5), (34, 33, 36, 35), (33, 32, 37, 36), (32, 31, 38, 37), (31, 30, 39, 38), (30, 29, 40, 39), (29, 28, 41, 40), (28, 27, 42, 41), (27, 26, 43, 42), (26, 25, 44, 43), (25, 24, 45, 44), (24, 23, 46, 45), (23, 22, 47, 46), (22, 21, 48, 47), (21, 20, 49, 48)])
_uv = me_plane_001.uv_layers.new(name='UVMap')
_uv.uv.foreach_set('vector', [0.0, 0.0, 0.0, 0.0, 0.0, 0.0, 0.0, 0.0, 0.0, 0.0, 0.0, 0.0, 0.0, 0.0, 0.0, 0.0, 0.0, 0.0, 0.0, 0.0, 0.0, 0.0, 0.0, 0.0, 0.0, 0.0, 0.0, 0.0, 0.0, 0.0, 0.0, 0.0, 0.0, 0.0, 0.0, 0.0, 0.0, 0.0, 0.0, 0.0, 0.0, 0.0, 0.0, 0.0, 0.0, 0.0, 0.0, 0.0, 0.0, 0.0, 0.0, 0.0, 0.0, 0.0, 0.0, 0.0, 0.0, 0.0, 0.0, 0.0, 0.0, 0.0, 0.0, 0.0, 0.0, 0.0, 0.0, 0.0, 0.0, 0.0, 0.0, 0.0, 0.0, 0.0, 0.0, 0.0, 0.0, 0.0, 0.0, 0.0, 0.0, 0.0, 0.0, 0.0, 0.0, 0.0, 0.0, 0.0, 0.0, 0.0, 0.0, 0.0, 0.0, 0.0, 0.0, 0.0, 0.0, 0.0, 0.0, 0.0, 0.0, 0.0, 0.0, 0.0, 0.0, 0.0, 0.0, 0.0, 0.0, 0.0, 0.0, 0.0, 0.0, 0.0, 0.0, 0.0, 0.0, 0.0, 0.0, 0.0, 0.0, 0.0, 0.0, 0.0, 0.0, 0.0, 0.0, 0.0, 0.0, 0.0, 0.0, 0.0, 0.0, 0.0, 0.0, 0.0, 0.0, 0.0, 0.0, 0.0, 0.0, 0.0, 0.0, 0.0, 0.0, 0.0, 0.0, 0.0, 0.0, 0.0, 0.0, 0.0, 0.0, 0.0, 0.0, 0.0, 0.0, 0.0, 0.0, 0.0, 0.0, 0.0, 0.0, 0.0, 0.0, 0.0, 0.0, 0.0, 0.0, 0.0, 0.0, 0.0, 0.0, 0.0, 0.0, 0.0, 0.0, 0.0, 0.0, 0.0, 0.0, 0.0, 0.0, 0.0, 0.0, 0.0, 0.0, 0.0, 0.0, 0.0, 0.0, 0.0, 0.0, 0.0, 0.0, 0.0, 0.0, 0.0, 0.0, 0.0, 0.0, 0.0, 0.0, 0.0, 0.0, 0.0, 0.0, 0.0, 0.0, 0.0, 0.0, 0.0, 0.0, 0.0, 0.0, 0.0, 0.0, 0.0, 0.0, 0.0, 0.0, 0.0, 0.0, 0.0, 0.0, 0.0, 0.0, 0.0, 0.0, 0.0, 0.0, 0.0, 0.0, 0.0, 0.0, 0.0, 0.0, 0.0, 0.0, 0.0, 0.0, 0.0, 0.0, 0.0, 0.0, 0.0, 0.0, 0.0, 0.0, 0.0, 0.0, 0.0, 0.0, 0.0, 0.0, 0.0, 0.0, 0.0, 0.0, 0.0, 0.0, 0.0, 0.0, 0.0, 0.0, 0.0, 0.0, 0.0, 0.0, 0.0, 0.0, 0.0, 0.0, 0.0, 0.0, 0.0, 0.0, 0.0, 0.0, 0.0, 0.0, 0.0, 0.0, 0.0, 0.0, 0.0, 0.0, 0.0, 0.0, 0.0, 0.0, 0.0, 0.0, 0.0, 0.0, 0.0, 0.0, 0.0, 0.0, 0.0, 0.0, 0.0, 0.0, 0.0, 0.0, 0.0, 0.0, 0.0, 0.0, 0.0, 0.0, 0.0, 0.0, 0.0, 0.0, 0.0, 0.0, 0.0, 0.0, 0.0, 0.0, 0.0, 0.0, 0.0, 0.0, 0.0, 0.0, 0.0, 0.0, 0.0, 0.0, 0.0, 0.0, 0.0, 0.0, 0.0, 0.0, 0.0, 0.0, 0.0, 0.0, 0.0, 0.0, 0.0, 0.0, 0.0, 0.0, 0.0, 0.0, 0.0, 0.0, 0.0, 0.0, 0.0, 0.0, 0.0, 0.0, 0.0, 0.0, 0.0, 0.0, 0.0, 0.0, 0.0, 0.0, 0.0, 0.0, 0.0, 0.0, 0.0, 0.0, 0.0, 0.0, 0.0, 0.0, 0.0, 0.0, 0.0, 0.0, 0.0, 0.0, 0.0, 0.0, 0.0, 0.0, 0.0, 0.0, 0.0, 0.0, 0.0, 0.0, 0.0, 0.0, 0.0, 0.0, 0.0, 0.0, 0.0, 0.0, 0.0, 0.0, 0.0, 0.0, 0.0, 0.0, 0.0, 0.0, 0.0, 0.0, 0.0, 0.0, 0.0, 0.0, 0.0, 0.0, 0.0, 0.0, 0.0, 0.0, 0.0, 0.0, 0.0, 0.0, 0.0, 0.0, 0.0, 0.0, 0.0, 0.0, 0.0, 0.0, 0.0, 0.0, 0.0, 0.0, 0.0, 0.0, 0.0, 0.0, 0.0, 0.0, 0.0, 0.0, 0.0, 0.0, 0.0, 0.0, 0.0, 0.0, 0.0, 0.0, 0.0, 0.0, 0.0, 0.0, 0.0, 0.0, 0.0, 0.0, 0.0, 0.0, 0.0, 0.0, 0.0, 0.0, 0.0, 0.0, 0.0, 0.0, 0.0, 0.0, 0.0, 0.0, 0.0, 0.0, 0.0, 0.0, 0.0, 0.0, 0.0, 0.0, 0.0, 0.0, 0.0, 0.0, 0.0, 0.0, 0.0, 0.0, 0.0, 0.0, 0.0, 0.0, 0.0, 0.0, 0.0, 0.0, 0.0, 0.0, 0.0, 0.0, 0.0, 0.0, 0.0, 0.0, 0.0, 0.0, 0.0, 0.0, 0.0, 0.0, 0.0, 0.0, 0.0, 0.0, 0.0, 0.0, 0.0, 0.0, 0.0, 0.0, 0.0, 0.0, 0.0, 0.0, 0.0, 0.0, 0.0, 0.0, 0.0, 0.0, 0.0, 0.0, 0.0, 0.0, 0.0, 0.0, 0.0, 0.0, 0.0, 0.0, 0.0, 0.0, 0.0, 0.0, 0.0, 0.0, 0.0, 0.0, 0.0, 0.0, 0.0, 0.0, 0.0, 0.0, 0.0, 0.0, 0.0, 0.0, 0.0, 0.0, 0.0, 0.0, 0.0, 0.0, 0.0, 0.0, 0.0, 0.0, 0.0, 0.0, 0.0, 0.0, 0.0, 0.0, 0.0, 0.0, 0.0, 0.0, 0.0, 0.0, 0.0, 0.0, 0.0, 0.0, 0.0, 0.0, 0.0, 0.0, 0.0, 0.0, 0.0, 0.0, 0.0, 0.0, 0.0, 0.0, 0.0, 0.0, 0.0, 0.0, 0.0, 0.0, 0.0, 0.0, 0.0, 0.0, 0.0, 0.0, 0.0, 0.0, 0.0, 0.0, 0.0, 0.0, 0.0, 0.0, 0.0, 0.0, 0.0, 0.0, 0.0, 0.0, 0.0, 0.0, 0.0, 0.0, 0.0, 0.0, 0.0, 0.0, 0.0, 0.0, 0.0, 0.0, 0.0, 0.0, 0.0, 0.0, 0.0, 0.0, 0.0, 0.0, 0.0, 0.0, 0.0, 0.0, 0.0, 0.0, 0.0, 0.0, 0.0, 0.0, 0.0, 0.0, 0.0, 0.0, 0.0, 0.0, 0.0, 0.0, 0.0, 0.0, 0.0, 0.0, 0.0, 0.0, 0.0, 0.0, 0.0, 0.0, 0.0, 0.0, 0.0, 0.0, 0.0, 0.0, 0.0, 0.0, 0.0, 0.0, 0.0, 0.0, 0.0, 0.0, 0.0, 0.0, 0.0, 0.0, 0.0, 0.0, 0.0, 0.0, 0.0, 0.0, 0.0, 0.0, 0.0, 0.0, 0.0, 0.0, 0.0, 0.0, 0.0, 0.0, 0.0, 0.0, 0.0, 0.0, 0.0, 0.0, 0.0, 0.0, 0.0, 0.0, 0.0, 0.0, 0.0, 0.0, 0.0, 0.0, 0.0, 0.0, 0.0, 0.0, 0.0, 0.0, 0.0, 0.0, 0.0, 0.0, 0.0, 0.0, 0.0, 0.0, 0.0, 0.0, 0.0, 0.0, 0.0, 0.0, 0.0, 0.0, 0.0, 0.0, 0.0, 0.0, 0.0, 0.0, 0.0, 0.0, 0.0, 0.0, 0.0, 0.0, 0.0, 0.0, 0.0, 0.0, 0.0, 0.0, 0.0, 0.0, 0.0, 0.0, 0.0, 0.0, 0.0, 0.0, 0.0, 0.0, 0.0, 0.0, 0.0, 0.0, 0.0, 0.0, 0.0, 0.0, 0.0, 0.0, 0.0, 0.0, 0.0, 0.0, 0.0, 0.0, 0.0, 0.0, 0.0, 0.0, 0.0, 0.0, 0.0, 0.0, 0.0, 0.0, 0.0, 0.0, 0.0, 0.0, 0.0, 0.0, 0.0, 0.0, 0.0, 0.0, 0.0, 0.0, 0.0, 0.0, 0.0, 0.0, 0.0, 0.0, 0.0, 0.0, 0.0, 0.0, 0.0, 0.0, 0.0, 0.0, 0.0, 0.0, 0.0, 0.0, 0.0, 0.0, 0.0, 0.0, 0.0, 0.0, 0.0, 0.0, 0.0, 0.0, 0.0, 0.0, 0.0, 0.0, 0.0, 0.0, 0.0, 0.0, 0.0, 0.0, 0.0, 0.0, 0.0, 0.0, 0.0, 0.0, 0.0, 0.0, 0.0, 0.0, 0.0, 0.0, 0.0, 0.0, 0.0, 0.0, 0.0, 0.0, 0.0, 0.0, 0.0, 0.0, 0.0, 0.0, 0.0, 0.0, 0.0, 0.0, 0.0, 0.0, 0.0, 0.0, 0.0, 0.0, 0.0, 0.0, 0.0, 0.0, 0.0, 0.0, 0.0, 0.0, 0.0, 0.0, 0.0, 0.0, 0.0, 0.0, 0.0, 0.0, 0.0, 0.0, 0.0, 0.0, 0.0, 0.0, 0.0, 0.0, 0.0, 0.0, 0.0, 0.0, 0.0, 0.0, 0.0, 0.0, 0.0, 0.0, 0.0, 0.0, 0.0, 0.0, 0.0, 0.0, 0.0, 0.0, 0.0, 0.0, 0.0, 0.0, 0.0, 0.0, 0.0, 0.0, 0.0, 0.0, 0.0, 0.0, 0.0, 0.0, 0.0, 0.0, 0.0, 0.0, 0.0, 0.0, 0.0, 0.0, 0.0, 0.0, 0.0, 0.0, 0.0, 0.0, 0.0, 0.0, 0.0, 0.0, 0.0, 0.0, 0.0, 0.0, 0.0, 0.0, 0.0, 0.0, 0.0, 0.0, 0.0, 0.0, 0.0, 0.0, 0.0, 0.0, 0.0, 0.0, 0.0, 0.0, 0.0, 0.0, 0.0, 0.0, 0.0, 0.0, 0.0, 0.0, 0.0, 0.0, 0.0, 0.0, 0.0, 0.0, 0.0, 0.0, 0.0, 0.0, 0.0, 0.0, 0.0, 0.0, 0.0, 0.0, 0.0, 0.0, 0.0, 0.0, 0.0, 0.0, 0.0, 0.0, 0.0, 0.0, 0.0, 0.0, 0.0, 0.0, 0.0, 0.0, 0.0, 0.0, 0.0, 0.0, 0.0, 0.0, 0.0, 0.0, 0.0])
me_plane_001.use_remesh_fix_poles = True
me_plane_001.use_remesh_preserve_attributes = False
me_plane_001.use_mirror_x = True
me_plane_001.update()

# ---- objects
ob_nextspanwpint_004 = bpy.data.objects.new('nextSpanwPint.004', me_cube_005)
ob_plane_008 = bpy.data.objects.new('Plane.008', me_plane_010)
ob_plane_001 = bpy.data.objects.new('Plane.001', me_plane_001)

# ---- transforms, parenting, visibility, modifiers, constraints
ob_nextspanwpint_004.parent = ob_plane_008
ob_nextspanwpint_004.matrix_parent_inverse = Matrix(((1.0, -0.0, 0.0, -0.0), (-0.0, 1.0, -0.0, 0.0), (0.0, -0.0, 1.0, -88.53), (-0.0, 0.0, -0.0, 1.0)))
ob_nextspanwpint_004.location = (0.0, -149.2, 88.53)
ob_nextspanwpint_004.lineart.crease_threshold = 0.0
ob_nextspanwpint_004.use_mesh_mirror_x = True
ob_plane_008.location = (0.0, 0.0, 0.0)
ob_plane_008.lineart.crease_threshold = 0.0
ob_plane_008.use_mesh_mirror_x = True
ob_plane_001.location = (0.0, 0.0, 0.0)
ob_plane_001.lineart.crease_threshold = 0.0
ob_plane_001.use_mesh_mirror_x = True

# ---- collection membership
col_collection.objects.link(ob_nextspanwpint_004)
col_collection.objects.link(ob_plane_008)
col_collection.objects.link(ob_plane_001)

# ---- scene / render settings (as saved in the file)
scene.frame_start = 1; scene.frame_end = 250; scene.frame_set(1)
scene.render.engine = 'BLENDER_EEVEE_NEXT'
scene.cycles.use_denoising = False
scene.cycles.samples = 128
scene.cycles.sampling_pattern = 'TABULATED_SOBOL'
scene.cycles.use_adaptive_sampling = False
scene.cycles.use_light_tree = False
scene.view_settings.view_transform = 'Filmic'
bpy.context.view_layer.update()

# ---- added for rendering (the .blend has no active camera and no usable light): camera, sun
cam_auto = bpy.data.cameras.new('AutoCamera')
cam_auto.lens = 50.0
cam_auto.sensor_width = 36.0
cam_auto.clip_end = 5829.82
ob_auto_camera = bpy.data.objects.new('AutoCamera', cam_auto)
scene.collection.objects.link(ob_auto_camera)
ob_auto_camera.location = (332.015, -473.725, 268.839)
ob_auto_camera.rotation_euler = (1.09748, -7.21219e-08, 0.694738)
scene.camera = ob_auto_camera
light_auto_sun = bpy.data.lights.new('AutoSun', 'SUN')
light_auto_sun.energy = 3.0
light_auto_sun.angle = 0.0523599
ob_auto_sun = bpy.data.objects.new('AutoSun', light_auto_sun)
scene.collection.objects.link(ob_auto_sun)
ob_auto_sun.rotation_euler = (0.872665, 0.174533, 0.523599)
bpy.context.view_layer.update()
